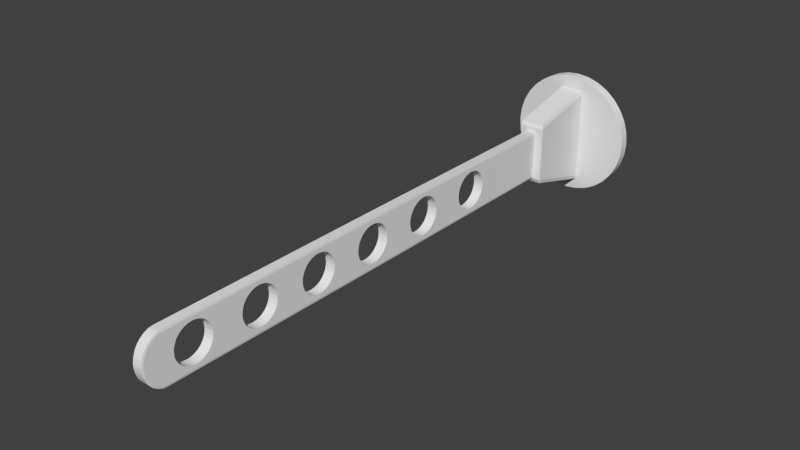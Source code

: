 # Source: Valet_Rod.blend  (saved by Blender 2.78.0; exported with 4.5.12 LTS)
import bpy
from mathutils import Matrix  # noqa: F401  (used for matrix-valued properties, if any)

bpy.ops.wm.read_factory_settings(use_empty=True)
scene = bpy.context.scene
scene.name = 'Scene'

# ---- collections
col_collection_1 = bpy.data.collections.new('Collection 1'); scene.collection.children.link(col_collection_1)

# ---- world
world_world = bpy.data.worlds.new('World'); scene.world = world_world
world_world.color = (0.05088, 0.05088, 0.05088)
world_world.use_sun_shadow = False
world_world.sun_shadow_jitter_overblur = 0.0
world_world.cycles.sampling_method = 'MANUAL'

# ---- meshes
me_cylinder_007 = bpy.data.meshes.new('Cylinder.007')
me_cylinder_007.from_pydata([(9.411e-08, -3.206e-07, -0.2978), (0.08631, -0.0005553, -0.3041), (-0.08631, -0.0005553, -0.3041), (-2.399e-07, -0.04877, -0.2978), (-0.08631, -0.04821, -0.3041), (0.08631, -0.04821, -0.3041), (-0.7263, -3.203e-07, -0.2921), (-0.657, -0.0005553, -0.2996), (-0.8263, -0.0005553, -0.2969), (-0.7263, -0.04877, -0.2921), (-0.8263, -0.04821, -0.2969), (-0.657, -0.04821, -0.2996), (-1.425, -3.196e-07, -0.2752), (-1.375, -0.0005553, -0.2836), (-1.535, -0.0005553, -0.2783), (-1.425, -0.04877, -0.2752), (-1.535, -0.04821, -0.2783), (-1.375, -0.04821, -0.2836), (-2.068, -3.184e-07, -0.2476), (-2.04, -0.0005553, -0.2567), (-2.184, -0.0005553, -0.249), (-2.068, -0.04877, -0.2476), (-2.184, -0.04821, -0.249), (-2.04, -0.04821, -0.2567), (-2.632, -3.168e-07, -0.2106), (-2.627, -0.0005553, -0.2199), (-2.749, -0.0005553, -0.2102), (-2.632, -0.04877, -0.2106), (-2.749, -0.04821, -0.2102), (-2.627, -0.04821, -0.2199), (-3.095, -3.148e-07, -0.1655), (-3.113, -0.0005553, -0.1747), (-3.209, -0.0005553, -0.1632), (-3.095, -0.04877, -0.1655), (-3.209, -0.04821, -0.1632), (-3.113, -0.04821, -0.1747), (-3.439, -3.125e-07, -0.114), (-3.479, -0.0005553, -0.1228), (-3.545, -0.0005553, -0.11), (-3.439, -0.04877, -0.114), (-3.545, -0.04821, -0.11), (-3.479, -0.04821, -0.1228), (-3.651, -3.101e-07, -0.0581), (-3.712, -0.0005553, -0.0661), (-3.745, -0.0005553, -0.05256), (-3.651, -0.04877, -0.0581), (-3.745, -0.04821, -0.05256), (-3.712, -0.04821, -0.0661), (-3.723, -3.076e-07, 8.84e-08), (-3.802, -0.0005553, -0.006904), (-3.802, -0.0005553, 0.006905), (-3.723, -0.04877, 9.059e-08), (-3.802, -0.04821, 0.006905), (-3.802, -0.04821, -0.006904), (-3.651, -3.05e-07, 0.0581), (-3.745, -0.0005553, 0.05256), (-3.712, -0.0005553, 0.0661), (-3.651, -0.04877, 0.0581), (-3.712, -0.04821, 0.0661), (-3.745, -0.04821, 0.05256), (-3.439, -3.026e-07, 0.114), (-3.545, -0.0005553, 0.11), (-3.479, -0.0005553, 0.1228), (-3.439, -0.04877, 0.114), (-3.479, -0.04821, 0.1228), (-3.545, -0.04821, 0.11), (-3.095, -3.003e-07, 0.1655), (-3.209, -0.0005553, 0.1632), (-3.113, -0.0005553, 0.1747), (-3.095, -0.04877, 0.1655), (-3.113, -0.04821, 0.1747), (-3.209, -0.04821, 0.1632), (-2.632, -2.984e-07, 0.2106), (-2.749, -0.0005553, 0.2102), (-2.627, -0.0005553, 0.2199), (-2.632, -0.04877, 0.2106), (-2.627, -0.04821, 0.2199), (-2.749, -0.04821, 0.2102), (-2.068, -2.967e-07, 0.2476), (-2.184, -0.0005553, 0.249), (-2.04, -0.0005553, 0.2567), (-2.068, -0.04877, 0.2476), (-2.04, -0.04821, 0.2567), (-2.184, -0.04821, 0.249), (-1.425, -2.955e-07, 0.2752), (-1.535, -0.0005553, 0.2783), (-1.375, -0.0005553, 0.2836), (-1.425, -0.04877, 0.2752), (-1.375, -0.04821, 0.2836), (-1.535, -0.04821, 0.2783), (-0.7263, -2.948e-07, 0.2921), (-0.8263, -0.0005553, 0.2969), (-0.657, -0.0005553, 0.2996), (-0.7263, -0.04877, 0.2921), (-0.657, -0.04821, 0.2996), (-0.8263, -0.04821, 0.2969), (1.553e-06, -2.945e-07, 0.2978), (-0.0863, -0.0005553, 0.3041), (0.08631, -0.0005553, 0.3041), (1.22e-06, -0.04877, 0.2978), (0.08631, -0.04821, 0.3041), (-0.0863, -0.04821, 0.3041), (0.7263, -2.948e-07, 0.2921), (0.657, -0.0005553, 0.2996), (0.8263, -0.0005553, 0.2969), (0.7263, -0.04877, 0.2921), (0.8263, -0.04821, 0.2969), (0.657, -0.04821, 0.2996), (1.425, -2.955e-07, 0.2752), (1.375, -0.0005553, 0.2836), (1.535, -0.0005553, 0.2783), (1.425, -0.04877, 0.2752), (1.535, -0.04821, 0.2783), (1.375, -0.04821, 0.2836), (2.068, -2.967e-07, 0.2476), (2.04, -0.0005553, 0.2567), (2.184, -0.0005553, 0.249), (2.068, -0.04877, 0.2476), (2.184, -0.04821, 0.249), (2.04, -0.04821, 0.2567), (2.632, -2.984e-07, 0.2106), (2.627, -0.0005553, 0.2199), (2.749, -0.0005553, 0.2102), (2.632, -0.04877, 0.2106), (2.749, -0.04821, 0.2102), (2.627, -0.04821, 0.2199), (3.095, -3.003e-07, 0.1655), (3.113, -0.0005553, 0.1747), (3.209, -0.0005553, 0.1632), (3.095, -0.04877, 0.1655), (3.209, -0.04821, 0.1632), (3.113, -0.04821, 0.1747), (3.439, -3.026e-07, 0.114), (3.479, -0.0005553, 0.1228), (3.545, -0.0005553, 0.11), (3.439, -0.04877, 0.114), (3.545, -0.04821, 0.11), (3.479, -0.04821, 0.1228), (3.651, -3.05e-07, 0.0581), (3.712, -0.0005553, 0.0661), (3.745, -0.0005553, 0.05256), (3.651, -0.04877, 0.0581), (3.745, -0.04821, 0.05256), (3.712, -0.04821, 0.0661), (3.723, -3.076e-07, -1.985e-07), (3.802, -0.0005553, 0.006904), (3.802, -0.0005553, -0.006905), (3.723, -0.04877, -1.964e-07), (3.802, -0.04821, -0.006905), (3.802, -0.04821, 0.006904), (3.651, -3.101e-07, -0.0581), (3.745, -0.0005553, -0.05256), (3.712, -0.0005553, -0.0661), (3.651, -0.04877, -0.0581), (3.712, -0.04821, -0.0661), (3.745, -0.04821, -0.05256), (3.439, -3.125e-07, -0.114), (3.545, -0.0005553, -0.11), (3.479, -0.0005553, -0.1228), (3.439, -0.04877, -0.114), (3.479, -0.04821, -0.1228), (3.545, -0.04821, -0.11), (3.095, -3.148e-07, -0.1655), (3.209, -0.0005553, -0.1632), (3.113, -0.0005553, -0.1747), (3.095, -0.04877, -0.1655), (3.113, -0.04821, -0.1747), (3.209, -0.04821, -0.1632), (2.632, -3.168e-07, -0.2106), (2.749, -0.0005553, -0.2102), (2.627, -0.0005553, -0.2199), (2.632, -0.04877, -0.2106), (2.627, -0.04821, -0.2199), (2.749, -0.04821, -0.2102), (2.068, -3.184e-07, -0.2476), (2.184, -0.0005553, -0.249), (2.04, -0.0005553, -0.2567), (2.068, -0.04877, -0.2476), (2.04, -0.04821, -0.2567), (2.184, -0.04821, -0.249), (1.425, -3.196e-07, -0.2752), (1.535, -0.0005553, -0.2783), (1.375, -0.0005553, -0.2836), (1.425, -0.04877, -0.2752), (1.375, -0.04821, -0.2836), (1.535, -0.04821, -0.2783), (0.7263, -3.203e-07, -0.2921), (0.8263, -0.0005553, -0.2969), (0.657, -0.0005553, -0.2996), (0.7263, -0.04877, -0.2921), (0.657, -0.04821, -0.2996), (0.8263, -0.04821, -0.2969), (0.08631, -0.0005553, -0.3041), (-0.08631, -0.0005553, -0.3041), (-0.08631, -0.04821, -0.3041), (0.08631, -0.04821, -0.3041), (-0.657, -0.0005553, -0.2996), (-0.8263, -0.0005553, -0.2969), (-0.8263, -0.04821, -0.2969), (-0.657, -0.04821, -0.2996), (-1.375, -0.0005553, -0.2836), (-1.535, -0.0005553, -0.2783), (-1.535, -0.04821, -0.2783), (-1.375, -0.04821, -0.2836), (-2.04, -0.0005553, -0.2567), (-2.184, -0.0005553, -0.249), (-2.184, -0.04821, -0.249), (-2.04, -0.04821, -0.2567), (-2.627, -0.0005553, -0.2199), (-2.749, -0.0005553, -0.2102), (-2.749, -0.04821, -0.2102), (-2.627, -0.04821, -0.2199), (-3.113, -0.0005553, -0.1747), (-3.209, -0.0005553, -0.1632), (-3.209, -0.04821, -0.1632), (-3.113, -0.04821, -0.1747), (-3.479, -0.0005553, -0.1228), (-3.545, -0.0005553, -0.11), (-3.545, -0.04821, -0.11), (-3.479, -0.04821, -0.1228), (-3.712, -0.0005553, -0.0661), (-3.745, -0.0005553, -0.05256), (-3.745, -0.04821, -0.05256), (-3.712, -0.04821, -0.0661), (-3.802, -0.0005553, -0.006904), (-3.802, -0.0005553, 0.006905), (-3.802, -0.04821, 0.006905), (-3.802, -0.04821, -0.006904), (-3.745, -0.0005553, 0.05256), (-3.712, -0.0005553, 0.0661), (-3.712, -0.04821, 0.0661), (-3.745, -0.04821, 0.05256), (-3.545, -0.0005553, 0.11), (-3.479, -0.0005553, 0.1228), (-3.479, -0.04821, 0.1228), (-3.545, -0.04821, 0.11), (-3.209, -0.0005553, 0.1632), (-3.113, -0.0005553, 0.1747), (-3.113, -0.04821, 0.1747), (-3.209, -0.04821, 0.1632), (-2.749, -0.0005553, 0.2102), (-2.627, -0.0005553, 0.2199), (-2.627, -0.04821, 0.2199), (-2.749, -0.04821, 0.2102), (-2.184, -0.0005553, 0.249), (-2.04, -0.0005553, 0.2567), (-2.04, -0.04821, 0.2567), (-2.184, -0.04821, 0.249), (-1.535, -0.0005553, 0.2783), (-1.375, -0.0005553, 0.2836), (-1.375, -0.04821, 0.2836), (-1.535, -0.04821, 0.2783), (-0.8263, -0.0005553, 0.2969), (-0.657, -0.0005553, 0.2996), (-0.657, -0.04821, 0.2996), (-0.8263, -0.04821, 0.2969), (-0.0863, -0.0005553, 0.3041), (0.08631, -0.0005553, 0.3041), (0.08631, -0.04821, 0.3041), (-0.0863, -0.04821, 0.3041), (0.657, -0.0005553, 0.2996), (0.8263, -0.0005553, 0.2969), (0.8263, -0.04821, 0.2969), (0.657, -0.04821, 0.2996), (1.375, -0.0005553, 0.2836), (1.535, -0.0005553, 0.2783), (1.535, -0.04821, 0.2783), (1.375, -0.04821, 0.2836), (2.04, -0.0005553, 0.2567), (2.184, -0.0005553, 0.249), (2.184, -0.04821, 0.249), (2.04, -0.04821, 0.2567), (2.627, -0.0005553, 0.2199), (2.749, -0.0005553, 0.2102), (2.749, -0.04821, 0.2102), (2.627, -0.04821, 0.2199), (3.113, -0.0005553, 0.1747), (3.209, -0.0005553, 0.1632), (3.209, -0.04821, 0.1632), (3.113, -0.04821, 0.1747), (3.479, -0.0005553, 0.1228), (3.545, -0.0005553, 0.11), (3.545, -0.04821, 0.11), (3.479, -0.04821, 0.1228), (3.712, -0.0005553, 0.0661), (3.745, -0.0005553, 0.05256), (3.745, -0.04821, 0.05256), (3.712, -0.04821, 0.0661), (3.802, -0.0005553, 0.006904), (3.802, -0.0005553, -0.006905), (3.802, -0.04821, -0.006905), (3.802, -0.04821, 0.006904), (3.745, -0.0005553, -0.05256), (3.712, -0.0005553, -0.0661), (3.712, -0.04821, -0.0661), (3.745, -0.04821, -0.05256), (3.545, -0.0005553, -0.11), (3.479, -0.0005553, -0.1228), (3.479, -0.04821, -0.1228), (3.545, -0.04821, -0.11), (3.209, -0.0005553, -0.1632), (3.113, -0.0005553, -0.1747), (3.113, -0.04821, -0.1747), (3.209, -0.04821, -0.1632), (2.749, -0.0005553, -0.2102), (2.627, -0.0005553, -0.2199), (2.627, -0.04821, -0.2199), (2.749, -0.04821, -0.2102), (2.184, -0.0005553, -0.249), (2.04, -0.0005553, -0.2567), (2.04, -0.04821, -0.2567), (2.184, -0.04821, -0.249), (1.535, -0.0005553, -0.2783), (1.375, -0.0005553, -0.2836), (1.375, -0.04821, -0.2836), (1.535, -0.04821, -0.2783), (0.8263, -0.0005553, -0.2969), (0.657, -0.0005553, -0.2996), (0.657, -0.04821, -0.2996), (0.8263, -0.04821, -0.2969), (-0.7263, -3.203e-07, -0.2921), (9.411e-08, -3.206e-07, -0.2978), (-2.399e-07, -0.04877, -0.2978), (-0.7263, -0.04877, -0.2921), (-1.425, -3.196e-07, -0.2752), (-1.425, -0.04877, -0.2752), (-2.068, -3.184e-07, -0.2476), (-2.068, -0.04877, -0.2476), (-2.632, -3.168e-07, -0.2106), (-2.632, -0.04877, -0.2106), (-3.095, -3.148e-07, -0.1655), (-3.095, -0.04877, -0.1655), (-3.439, -3.125e-07, -0.114), (-3.439, -0.04877, -0.114), (-3.651, -3.101e-07, -0.0581), (-3.651, -0.04877, -0.0581), (-3.723, -3.076e-07, 8.84e-08), (-3.723, -0.04877, 9.059e-08), (-3.651, -3.05e-07, 0.0581), (-3.651, -0.04877, 0.0581), (-3.439, -3.026e-07, 0.114), (-3.439, -0.04877, 0.114), (-3.095, -3.003e-07, 0.1655), (-3.095, -0.04877, 0.1655), (-2.632, -2.984e-07, 0.2106), (-2.632, -0.04877, 0.2106), (-2.068, -2.967e-07, 0.2476), (-2.068, -0.04877, 0.2476), (-1.425, -2.955e-07, 0.2752), (-1.425, -0.04877, 0.2752), (-0.7263, -2.948e-07, 0.2921), (-0.7263, -0.04877, 0.2921), (1.553e-06, -2.945e-07, 0.2978), (1.22e-06, -0.04877, 0.2978), (0.7263, -2.948e-07, 0.2921), (0.7263, -0.04877, 0.2921), (1.425, -2.955e-07, 0.2752), (1.425, -0.04877, 0.2752), (2.068, -2.967e-07, 0.2476), (2.068, -0.04877, 0.2476), (2.632, -2.984e-07, 0.2106), (2.632, -0.04877, 0.2106), (3.095, -3.003e-07, 0.1655), (3.095, -0.04877, 0.1655), (3.439, -3.026e-07, 0.114), (3.439, -0.04877, 0.114), (3.651, -3.05e-07, 0.0581), (3.651, -0.04877, 0.0581), (3.723, -3.076e-07, -1.985e-07), (3.723, -0.04877, -1.964e-07), (3.651, -3.101e-07, -0.0581), (3.651, -0.04877, -0.0581), (3.439, -3.125e-07, -0.114), (3.439, -0.04877, -0.114), (3.095, -3.148e-07, -0.1655), (3.095, -0.04877, -0.1655), (2.632, -3.168e-07, -0.2106), (2.632, -0.04877, -0.2106), (2.068, -3.184e-07, -0.2476), (2.068, -0.04877, -0.2476), (1.425, -3.196e-07, -0.2752), (1.425, -0.04877, -0.2752), (0.7263, -3.203e-07, -0.2921), (0.7263, -0.04877, -0.2921), (-0.762, -0.05676, 0.2241), (-0.7069, -0.0567, 0.2419), (-0.7069, -0.04795, 0.2262), (0.7069, -0.0567, 0.2419), (0.762, -0.05676, 0.2241), (0.7069, -0.04795, 0.2262), (-0.762, -0.05676, -0.2236), (-0.7069, -0.04795, -0.2262), (-0.7069, -0.05667, -0.2414), (0.762, -0.05676, -0.2236), (0.7069, -0.05667, -0.2414), (0.7069, -0.04795, -0.2262), (-0.762, -0.4037, 0.1455), (-0.7069, -0.4125, 0.1436), (-0.7069, -0.4037, 0.1632), (0.762, -0.4037, 0.1455), (0.7069, -0.4037, 0.1632), (0.7069, -0.4125, 0.1436), (-0.762, -0.4037, -0.1275), (-0.7069, -0.4037, -0.1453), (-0.7069, -0.4125, -0.1253), (0.762, -0.4037, -0.1275), (0.7069, -0.4125, -0.1253), (0.7069, -0.4037, -0.1453), (-0.7069, -0.04795, 0.2262), (-0.7069, -0.04795, 0.2262), (-0.7069, -0.04795, 0.2262), (-0.762, -0.05676, 0.2241), (-0.762, -0.05676, 0.2241), (-0.762, -0.05676, 0.2241), (-0.7069, -0.0567, 0.2419), (-0.7069, -0.0567, 0.2419), (-0.7069, -0.0567, 0.2419), (0.7069, -0.04795, 0.2262), (0.7069, -0.04795, 0.2262), (0.7069, -0.04795, 0.2262), (0.7069, -0.0567, 0.2419), (0.7069, -0.0567, 0.2419), (0.7069, -0.0567, 0.2419), (0.762, -0.05676, 0.2241), (0.762, -0.05676, 0.2241), (0.762, -0.05676, 0.2241), (-0.7069, -0.05667, -0.2414), (-0.7069, -0.05667, -0.2414), (-0.7069, -0.05667, -0.2414), (-0.762, -0.05676, -0.2236), (-0.762, -0.05676, -0.2236), (-0.762, -0.05676, -0.2236), (-0.7069, -0.04795, -0.2262), (-0.7069, -0.04795, -0.2262), (-0.7069, -0.04795, -0.2262), (0.7069, -0.04795, -0.2262), (0.7069, -0.04795, -0.2262), (0.7069, -0.04795, -0.2262), (0.762, -0.05676, -0.2236), (0.762, -0.05676, -0.2236), (0.762, -0.05676, -0.2236), (0.7069, -0.05667, -0.2414), (0.7069, -0.05667, -0.2414), (0.7069, -0.05667, -0.2414), (-0.7069, -0.4037, 0.1632), (-0.7069, -0.4037, 0.1632), (-0.7069, -0.4037, 0.1632), (-0.762, -0.4037, 0.1455), (-0.762, -0.4037, 0.1455), (-0.762, -0.4037, 0.1455), (-0.7069, -0.4125, 0.1436), (-0.7069, -0.4125, 0.1436), (-0.7069, -0.4125, 0.1436), (0.7069, -0.4125, 0.1436), (0.7069, -0.4125, 0.1436), (0.7069, -0.4125, 0.1436), (0.762, -0.4037, 0.1455), (0.762, -0.4037, 0.1455), (0.762, -0.4037, 0.1455), (0.7069, -0.4037, 0.1632), (0.7069, -0.4037, 0.1632), (0.7069, -0.4037, 0.1632), (-0.7069, -0.4125, -0.1253), (-0.7069, -0.4125, -0.1253), (-0.7069, -0.4125, -0.1253), (-0.762, -0.4037, -0.1275), (-0.762, -0.4037, -0.1275), (-0.762, -0.4037, -0.1275), (-0.7069, -0.4037, -0.1453), (-0.7069, -0.4037, -0.1453), (-0.7069, -0.4037, -0.1453), (0.7069, -0.4037, -0.1453), (0.7069, -0.4037, -0.1453), (0.7069, -0.4037, -0.1453), (0.762, -0.4037, -0.1275), (0.762, -0.4037, -0.1275), (0.762, -0.4037, -0.1275), (0.7069, -0.4125, -0.1253), (0.7069, -0.4125, -0.1253), (0.7069, -0.4125, -0.1253), (-0.3048, -1.485, -0.1125), (-0.2812, -1.477, -0.1219), (-0.2812, -1.494, -0.1219), (0.3048, -1.485, -0.1125), (0.2812, -1.494, -0.1219), (0.2812, -1.477, -0.1219), (-0.3048, -2.735, -0.1101), (-0.2812, -2.728, -0.1196), (-0.2812, -2.745, -0.1168), (0.3048, -2.735, -0.1101), (0.2812, -2.745, -0.1168), (0.2812, -2.728, -0.1196), (-0.3048, -2.754, -0.1039), (-0.2812, -2.749, -0.1154), (-0.2812, -2.765, -0.1082), (0.3048, -2.754, -0.1039), (0.2812, -2.765, -0.1082), (0.2812, -2.749, -0.1154), (-0.3048, -2.772, -0.09349), (-0.2812, -2.769, -0.1058), (-0.2812, -2.783, -0.09538), (0.3048, -2.772, -0.09349), (0.2812, -2.783, -0.09538), (0.2812, -2.769, -0.1058), (-0.3048, -2.788, -0.0795), (-0.2812, -2.787, -0.0922), (-0.2812, -2.799, -0.07891), (0.3048, -2.788, -0.0795), (0.2812, -2.799, -0.07891), (0.2812, -2.787, -0.0922), (-0.3048, -2.8, -0.06247), (-0.2812, -2.802, -0.07503), (-0.2812, -2.812, -0.05941), (0.3048, -2.8, -0.06247), (0.2812, -2.812, -0.05941), (0.2812, -2.802, -0.07503), (-0.3048, -2.81, -0.04303), (-0.2812, -2.814, -0.05498), (-0.2812, -2.82, -0.03762), (0.3048, -2.81, -0.04303), (0.2812, -2.82, -0.03762), (0.2812, -2.814, -0.05498), (-0.3048, -2.816, -0.02193), (-0.2812, -2.822, -0.03282), (-0.2812, -2.825, -0.01439), (0.3048, -2.816, -0.02193), (0.2812, -2.825, -0.01439), (0.2812, -2.822, -0.03282), (-0.3048, -2.818, 2.1e-07), (-0.2812, -2.826, -0.009393), (-0.2812, -2.826, 0.009393), (0.3048, -2.818, 2.078e-07), (0.2812, -2.826, 0.009393), (0.2812, -2.826, -0.009393), (-0.3048, -2.816, 0.02194), (-0.2812, -2.825, 0.01439), (-0.2812, -2.822, 0.03282), (0.3048, -2.816, 0.02194), (0.2812, -2.822, 0.03282), (0.2812, -2.825, 0.01439), (-0.3048, -2.81, 0.04303), (-0.2812, -2.82, 0.03762), (-0.2812, -2.814, 0.05498), (0.3048, -2.81, 0.04303), (0.2812, -2.814, 0.05498), (0.2812, -2.82, 0.03762), (-0.3048, -2.8, 0.06247), (-0.2812, -2.812, 0.05941), (-0.2812, -2.802, 0.07503), (0.3048, -2.8, 0.06247), (0.2812, -2.802, 0.07503), (0.2812, -2.812, 0.05941), (-0.3048, -2.788, 0.0795), (-0.2812, -2.799, 0.07891), (-0.2812, -2.787, 0.0922), (0.3048, -2.788, 0.0795), (0.2812, -2.787, 0.0922), (0.2812, -2.799, 0.07891), (-0.3048, -2.772, 0.09349), (-0.2812, -2.783, 0.09539), (-0.2812, -2.769, 0.1058), (0.3048, -2.772, 0.09349), (0.2812, -2.769, 0.1058), (0.2812, -2.783, 0.09539), (-0.3048, -2.754, 0.1039), (-0.2812, -2.765, 0.1082), (-0.2812, -2.749, 0.1154), (0.3048, -2.754, 0.1039), (0.2812, -2.749, 0.1154), (0.2812, -2.765, 0.1082), (-0.3048, -2.735, 0.1101), (-0.2812, -2.745, 0.1168), (-0.2812, -2.728, 0.1196), (0.3048, -2.735, 0.1101), (0.2812, -2.728, 0.1196), (0.2812, -2.745, 0.1168), (-0.3048, -1.485, 0.1125), (-0.2812, -1.494, 0.1219), (-0.2812, -1.477, 0.1219), (0.3048, -1.485, 0.1125), (0.2812, -1.477, 0.1219), (0.2812, -1.494, 0.1219), (-0.3048, -0.2354, 0.1101), (-0.2812, -0.2428, 0.1196), (-0.2812, -0.2259, 0.1168), (0.3048, -0.2354, 0.1101), (0.2812, -0.2259, 0.1168), (0.2812, -0.2428, 0.1196), (-0.3048, -0.2165, 0.1039), (-0.2812, -0.2215, 0.1154), (-0.2812, -0.2056, 0.1082), (0.3048, -0.2165, 0.1039), (0.2812, -0.2056, 0.1082), (0.2812, -0.2215, 0.1154), (-0.3048, -0.1987, 0.09349), (-0.2812, -0.2015, 0.1058), (-0.2812, -0.1872, 0.09539), (0.3048, -0.1987, 0.09349), (0.2812, -0.1872, 0.09539), (0.2812, -0.2015, 0.1058), (-0.3048, -0.1831, 0.0795), (-0.2812, -0.1836, 0.0922), (-0.2812, -0.1714, 0.07891), (0.3048, -0.1831, 0.0795), (0.2812, -0.1714, 0.07891), (0.2812, -0.1836, 0.0922), (-0.3048, -0.1703, 0.06247), (-0.2812, -0.1685, 0.07503), (-0.2812, -0.159, 0.05941), (0.3048, -0.1703, 0.06247), (0.2812, -0.159, 0.05941), (0.2812, -0.1685, 0.07503), (-0.3048, -0.1607, 0.04303), (-0.2812, -0.1568, 0.05498), (-0.2812, -0.1502, 0.03762), (0.3048, -0.1607, 0.04303), (0.2812, -0.1502, 0.03762), (0.2812, -0.1568, 0.05498), (-0.3048, -0.1549, 0.02194), (-0.2812, -0.1489, 0.03282), (-0.2812, -0.1455, 0.01439), (0.3048, -0.1549, 0.02194), (0.2812, -0.1455, 0.01439), (0.2812, -0.1489, 0.03282), (-0.3048, -0.1529, -1.488e-08), (-0.2812, -0.145, 0.009393), (-0.2812, -0.145, -0.009393), (0.3048, -0.1529, -1.692e-08), (0.2812, -0.145, -0.009393), (0.2812, -0.145, 0.009393), (-0.3048, -0.1549, -0.02194), (-0.2812, -0.1455, -0.01439), (-0.2812, -0.1489, -0.03282), (0.3048, -0.1549, -0.02194), (0.2812, -0.1489, -0.03282), (0.2812, -0.1455, -0.01439), (-0.3048, -0.1607, -0.04303), (-0.2812, -0.1502, -0.03762), (-0.2812, -0.1568, -0.05498), (0.3048, -0.1607, -0.04303), (0.2812, -0.1568, -0.05498), (0.2812, -0.1502, -0.03762), (-0.3048, -0.1703, -0.06247), (-0.2812, -0.159, -0.05941), (-0.2812, -0.1685, -0.07503), (0.3048, -0.1703, -0.06247), (0.2812, -0.1685, -0.07503), (0.2812, -0.159, -0.05941), (-0.3048, -0.1831, -0.0795), (-0.2812, -0.1714, -0.07891), (-0.2812, -0.1836, -0.0922), (0.3048, -0.1831, -0.0795), (0.2812, -0.1836, -0.0922), (0.2812, -0.1714, -0.07891), (-0.3048, -0.1987, -0.09349), (-0.2812, -0.1872, -0.09539), (-0.2812, -0.2015, -0.1058), (0.3048, -0.1987, -0.09349), (0.2812, -0.2015, -0.1058), (0.2812, -0.1872, -0.09539), (-0.3048, -0.2165, -0.1039), (-0.2812, -0.2056, -0.1082), (-0.2812, -0.2215, -0.1154), (0.3048, -0.2165, -0.1039), (0.2812, -0.2215, -0.1154), (0.2812, -0.2056, -0.1082), (-0.3048, -0.2354, -0.1101), (-0.2812, -0.2259, -0.1168), (-0.2812, -0.2428, -0.1196), (0.3048, -0.2354, -0.1101), (0.2812, -0.2428, -0.1196), (0.2812, -0.2259, -0.1168), (0.3048, -1.188, 5.686e-08), (-0.3048, -1.188, 5.899e-08), (-0.3048, -1.582, -0.08517), (0.3048, -1.582, -0.08517), (0.3048, -1.19, 0.01798), (-0.3048, -1.19, 0.01798), (0.3048, -1.373, 1.47e-07), (-0.3048, -1.373, 1.491e-07), (-0.3048, -1.204, -0.05121), (0.3048, -1.204, -0.05121), (-0.3048, -1.215, -0.06518), (0.3048, -1.215, -0.06518), (0.3048, -1.599, 0.09041), (-0.3048, -1.599, 0.09041), (0.3048, -1.262, 0.09041), (-0.3048, -1.262, 0.09041), (0.3048, -1.582, 0.08517), (-0.3048, -1.582, 0.08517), (0.3048, -1.19, -0.01798), (-0.3048, -1.19, -0.01798), (0.3048, -1.371, 0.01798), (-0.3048, -1.371, 0.01798), (0.3048, -1.229, 0.07665), (-0.3048, -1.229, 0.07665), (-0.3048, -1.599, -0.09041), (0.3048, -1.599, -0.09041), (0.3048, -1.195, 0.03528), (-0.3048, -1.195, 0.03528), (0.3048, -1.215, 0.06518), (-0.3048, -1.215, 0.06518), (0.3048, -1.204, 0.05121), (-0.3048, -1.204, 0.05121), (-0.3048, -1.229, -0.07665), (0.3048, -1.229, -0.07665), (-0.3048, -0.8684, -0.06518), (0.3048, -0.8684, -0.06518), (0.3048, -1.245, 0.08517), (-0.3048, -1.245, 0.08517), (0.3048, -0.8569, -0.05121), (-0.3048, -0.8569, -0.05121), (0.3048, -0.9848, 0.07665), (-0.3048, -0.9848, 0.07665), (0.3048, -0.9335, 0.09218), (-0.3048, -0.9335, 0.09218), (0.3048, -0.9688, 0.08517), (-0.3048, -0.9688, 0.08517), (0.3048, -0.9515, 0.09041), (-0.3048, -0.9515, 0.09041), (0.3048, -1.024, -0.01798), (-0.3048, -1.024, -0.01798), (-0.3048, -1.566, -0.07665), (0.3048, -1.566, -0.07665), (0.3048, -1.298, 0.09041), (-0.3048, -1.298, 0.09041), (0.3048, -0.8431, -0.01798), (-0.3048, -0.8431, -0.01798), (0.3048, -0.8484, -0.03528), (-0.3048, -0.8484, -0.03528), (0.3048, -1.566, 0.07665), (-0.3048, -1.566, 0.07665), (-0.3048, -0.9515, -0.09041), (0.3048, -0.9515, -0.09041), (-0.3048, -0.9688, -0.08517), (0.3048, -0.9688, -0.08517), (0.3048, -1.026, 1.318e-07), (-0.3048, -1.026, 1.339e-07), (-0.3048, -0.9848, -0.07665), (0.3048, -0.9848, -0.07665), (-0.3048, -0.9335, -0.09218), (0.3048, -0.9335, -0.09218), (0.3048, -0.9156, 0.09041), (-0.3048, -0.9156, 0.09041), (0.3048, -0.8684, 0.06518), (-0.3048, -0.8684, 0.06518), (0.3048, -0.8983, 0.08517), (-0.3048, -0.8983, 0.08517), (0.3048, -0.8823, 0.07665), (-0.3048, -0.8823, 0.07665), (0.3048, -1.01, 0.05121), (-0.3048, -1.01, 0.05121), (0.3048, -1.024, 0.01798), (-0.3048, -1.024, 0.01798), (0.3048, -0.9987, 0.06518), (-0.3048, -0.9987, 0.06518), (0.3048, -1.019, 0.03528), (-0.3048, -1.019, 0.03528), (-0.3048, -1.195, -0.03528), (0.3048, -1.195, -0.03528), (0.3048, -1.28, 0.09218), (-0.3048, -1.28, 0.09218), (-0.3048, -1.01, -0.05121), (0.3048, -1.01, -0.05121), (0.3048, -1.019, -0.03528), (-0.3048, -1.019, -0.03528), (-0.3048, -0.9987, -0.06518), (0.3048, -0.9987, -0.06518), (0.3048, -0.8431, 0.01798), (-0.3048, -0.8431, 0.01798), (0.3048, -0.8569, 0.05121), (-0.3048, -0.8569, 0.05121), (0.3048, -0.8414, 4.169e-08), (-0.3048, -0.8414, 4.383e-08), (0.3048, -0.8484, 0.03528), (-0.3048, -0.8484, 0.03528), (-0.3048, -1.527, -0.01798), (0.3048, -1.527, -0.01798), (-0.3048, -1.346, -0.06518), (0.3048, -1.346, -0.06518), (-0.3048, -1.332, -0.07665), (0.3048, -1.332, -0.07665), (-0.3048, -1.532, -0.03528), (0.3048, -1.532, -0.03528), (-0.3048, -1.316, -0.08517), (0.3048, -1.316, -0.08517), (0.3048, -1.316, 0.08517), (-0.3048, -1.316, 0.08517), (0.3048, -1.332, 0.07665), (-0.3048, -1.332, 0.07665), (0.3048, -1.366, 0.03528), (-0.3048, -1.366, 0.03528), (-0.3048, -1.28, -0.09218), (0.3048, -1.28, -0.09218), (0.3048, -1.532, 0.03528), (-0.3048, -1.532, 0.03528), (0.3048, -1.541, 0.05121), (-0.3048, -1.541, 0.05121), (-0.3048, -1.298, -0.09041), (0.3048, -1.298, -0.09041), (-0.3048, -1.357, -0.05121), (0.3048, -1.357, -0.05121), (-0.3048, -1.371, -0.01798), (0.3048, -1.371, -0.01798), (-0.3048, -1.366, -0.03528), (0.3048, -1.366, -0.03528), (0.3048, -1.527, 0.01798), (-0.3048, -1.527, 0.01798), (0.3048, -1.552, 0.06518), (-0.3048, -1.552, 0.06518), (-0.3048, -1.525, 7.372e-08), (0.3048, -1.525, 7.159e-08), (0.3048, -1.357, 0.05121), (-0.3048, -1.357, 0.05121), (0.3048, -1.346, 0.06518), (-0.3048, -1.346, 0.06518), (-0.3048, -1.552, -0.06518), (0.3048, -1.552, -0.06518), (-0.3048, -1.541, -0.05121), (0.3048, -1.541, -0.05121), (-0.3048, -0.8983, -0.08517), (0.3048, -0.8983, -0.08517), (-0.3048, -1.245, -0.08517), (0.3048, -1.245, -0.08517), (-0.3048, -0.8823, -0.07665), (0.3048, -0.8823, -0.07665), (-0.3048, -1.262, -0.09041), (0.3048, -1.262, -0.09041), (-0.3048, -0.9156, -0.09041), (0.3048, -0.9156, -0.09041), (0.3048, -1.653, 0.08517), (-0.3048, -1.653, 0.08517), (-0.3048, -1.617, -0.09218), (0.3048, -1.617, -0.09218), (0.3048, -1.617, 0.09218), (-0.3048, -1.617, 0.09218), (-0.3048, -1.683, -0.06518), (0.3048, -1.683, -0.06518), (0.3048, -1.683, 0.06518), (-0.3048, -1.683, 0.06518), (0.3048, -1.694, 0.05121), (-0.3048, -1.694, 0.05121), (0.3048, -1.669, 0.07665), (-0.3048, -1.669, 0.07665), (-0.3048, -1.635, -0.09041), (0.3048, -1.635, -0.09041), (0.3048, -1.635, 0.09041), (-0.3048, -1.635, 0.09041), (-0.3048, -1.703, -0.03528), (0.3048, -1.703, -0.03528), (-0.3048, -1.694, -0.05121), (0.3048, -1.694, -0.05121), (-0.3048, -1.653, -0.08517), (0.3048, -1.653, -0.08517), (-0.3048, -1.669, -0.07665), (0.3048, -1.669, -0.07665), (0.3048, -1.703, 0.03528), (-0.3048, -1.703, 0.03528), (0.3048, -1.868, 0.05121), (-0.3048, -1.868, 0.05121), (-0.3048, -1.859, -0.03528), (0.3048, -1.859, -0.03528), (0.3048, -1.859, 0.03528), (-0.3048, -1.859, 0.03528), (-0.3048, -1.708, -0.01798), (0.3048, -1.708, -0.01798), (-0.3048, -1.927, -0.09041), (0.3048, -1.927, -0.09041), (-0.3048, -1.893, -0.07665), (0.3048, -1.893, -0.07665), (0.3048, -1.879, 0.06518), (-0.3048, -1.879, 0.06518), (-0.3048, -1.909, -0.08517), (0.3048, -1.909, -0.08517), (0.3048, -1.909, 0.08517), (-0.3048, -1.909, 0.08517), (0.3048, -1.893, 0.07665), (-0.3048, -1.893, 0.07665), (-0.3048, -1.854, 0.01798), (0.3048, -1.854, 0.01798), (-0.3048, -1.708, 0.01798), (0.3048, -1.708, 0.01798), (-0.3048, -1.854, -0.01798), (0.3048, -1.854, -0.01798), (-0.3048, -1.868, -0.05121), (0.3048, -1.868, -0.05121), (-0.3048, -1.879, -0.06518), (0.3048, -1.879, -0.06518), (-0.3048, -1.71, 1.638e-07), (0.3048, -1.71, 1.617e-07), (0.3048, -1.927, 0.09041), (-0.3048, -1.927, 0.09041), (-0.3048, -1.852, 8.802e-08), (0.3048, -1.852, 8.589e-08), (0.3048, -2.01, 0.06518), (-0.3048, -2.01, 0.06518), (0.3048, -2.021, 0.05121), (-0.3048, -2.021, 0.05121), (-0.3048, -1.945, -0.09218), (0.3048, -1.945, -0.09218), (0.3048, -1.945, 0.09218), (-0.3048, -1.945, 0.09218), (-0.3048, -1.996, -0.07665), (0.3048, -1.996, -0.07665), (-0.3048, -2.03, -0.03528), (0.3048, -2.03, -0.03528), (-0.3048, -2.01, -0.06518), (0.3048, -2.01, -0.06518), (0.3048, -1.963, 0.09041), (-0.3048, -1.963, 0.09041), (-0.3048, -1.98, -0.08517), (0.3048, -1.98, -0.08517), (-0.3048, -1.963, -0.09041), (0.3048, -1.963, -0.09041), (0.3048, -1.98, 0.08517), (-0.3048, -1.98, 0.08517), (-0.3048, -2.03, 0.03528), (0.3048, -2.03, 0.03528), (-0.3048, -2.021, -0.05121), (0.3048, -2.021, -0.05121), (0.3048, -1.996, 0.07665), (-0.3048, -1.996, 0.07665), (-0.3048, -2.035, -0.01798), (0.3048, -2.035, -0.01798), (-0.3048, -2.035, 0.01798), (0.3048, -2.035, 0.01798), (-0.3048, -2.214, -0.07665), (0.3048, -2.214, -0.07665), (-0.3048, -2.175, 0.01798), (0.3048, -2.175, 0.01798), (-0.3048, -2.188, 0.05121), (0.3048, -2.188, 0.05121), (-0.3048, -2.18, 0.03528), (0.3048, -2.18, 0.03528), (-0.3048, -2.2, -0.06518), (0.3048, -2.2, -0.06518), (-0.3048, -2.265, -0.09218), (0.3048, -2.265, -0.09218), (0.3048, -2.2, 0.06518), (-0.3048, -2.2, 0.06518), (-0.3048, -2.247, -0.09041), (0.3048, -2.247, -0.09041), (-0.3048, -2.23, -0.08517), (0.3048, -2.23, -0.08517), (-0.3048, -2.188, -0.05121), (0.3048, -2.188, -0.05121), (0.3048, -2.214, 0.07665), (-0.3048, -2.214, 0.07665), (0.3048, -2.23, 0.08517), (-0.3048, -2.23, 0.08517), (-0.3048, -2.173, 1.02e-07), (0.3048, -2.173, 9.99e-08), (-0.3048, -2.037, 1.781e-07), (0.3048, -2.037, 1.76e-07), (-0.3048, -2.175, -0.01798), (0.3048, -2.175, -0.01798), (0.3048, -2.265, 0.09218), (-0.3048, -2.265, 0.09218), (0.3048, -2.247, 0.09041), (-0.3048, -2.247, 0.09041), (-0.3048, -2.18, -0.03528), (0.3048, -2.18, -0.03528), (-0.3048, -2.342, 0.05121), (0.3048, -2.342, 0.05121), (-0.3048, -2.283, -0.09041), (0.3048, -2.283, -0.09041), (-0.3048, -2.316, -0.07665), (0.3048, -2.316, -0.07665), (-0.3048, -2.33, -0.06518), (0.3048, -2.33, -0.06518), (-0.3048, -2.342, -0.05121), (0.3048, -2.342, -0.05121), (-0.3048, -2.355, -0.01798), (0.3048, -2.355, -0.01798), (-0.3048, -2.355, 0.01798), (0.3048, -2.355, 0.01798), (0.3048, -2.283, 0.09041), (-0.3048, -2.283, 0.09041), (0.3048, -2.316, 0.07665), (-0.3048, -2.316, 0.07665), (-0.3048, -2.33, 0.06518), (0.3048, -2.33, 0.06518), (-0.3048, -2.35, 0.03528), (0.3048, -2.35, 0.03528), (0.3048, -2.3, 0.08517), (-0.3048, -2.3, 0.08517), (-0.3048, -2.3, -0.08517), (0.3048, -2.3, -0.08517), (-0.3048, -2.35, -0.03528), (0.3048, -2.35, -0.03528), (-0.3048, -2.357, 1.921e-07), (0.3048, -2.357, 1.9e-07), (-0.3048, -2.527, -0.06518), (0.3048, -2.527, -0.06518), (-0.3048, -2.557, -0.08517), (0.3048, -2.557, -0.08517), (-0.3048, -2.516, -0.05121), (0.3048, -2.516, -0.05121), (-0.3048, -2.516, 0.05121), (0.3048, -2.516, 0.05121), (-0.3048, -2.527, 0.06518), (0.3048, -2.527, 0.06518), (-0.3048, -2.507, -0.03528), (0.3048, -2.507, -0.03528), (-0.3048, -2.574, -0.09041), (0.3048, -2.574, -0.09041), (-0.3048, -2.502, -0.01798), (0.3048, -2.502, -0.01798), (-0.3048, -2.541, -0.07665), (0.3048, -2.541, -0.07665), (-0.3048, -2.574, 0.09041), (0.3048, -2.574, 0.09041), (-0.3048, -2.592, 0.09218), (0.3048, -2.592, 0.09218), (-0.3048, -2.507, 0.03528), (0.3048, -2.507, 0.03528), (-0.3048, -2.61, 0.09041), (0.3048, -2.61, 0.09041), (-0.3048, -2.5, 1.163e-07), (0.3048, -2.5, 1.142e-07), (-0.3048, -2.502, 0.01798), (0.3048, -2.502, 0.01798), (-0.3048, -2.541, 0.07665), (0.3048, -2.541, 0.07665), (-0.3048, -2.557, 0.08517), (0.3048, -2.557, 0.08517), (-0.3048, -2.592, -0.09218), (0.3048, -2.592, -0.09218), (-0.3048, -2.61, -0.09041), (0.3048, -2.61, -0.09041), (-0.3048, -2.627, 0.08517), (0.3048, -2.627, 0.08517), (-0.3048, -2.643, 0.07665), (0.3048, -2.643, 0.07665), (-0.3048, -2.657, -0.06518), (0.3048, -2.657, -0.06518), (-0.3048, -2.683, 0.01798), (0.3048, -2.683, 0.01798), (-0.3048, -2.643, -0.07665), (0.3048, -2.643, -0.07665), (-0.3048, -2.677, 0.03528), (0.3048, -2.677, 0.03528), (-0.3048, -2.669, 0.05121), (0.3048, -2.669, 0.05121), (-0.3048, -2.683, -0.01798), (0.3048, -2.683, -0.01798), (-0.3048, -2.669, -0.05121), (0.3048, -2.669, -0.05121), (-0.3048, -2.684, 2.064e-07), (0.3048, -2.684, 2.043e-07), (-0.3048, -2.677, -0.03528), (0.3048, -2.677, -0.03528), (-0.3048, -2.657, 0.06518), (0.3048, -2.657, 0.06518), (-0.3048, -2.627, -0.08517), (0.3048, -2.627, -0.08517), (-0.2812, -1.477, -0.1219), (-0.2812, -1.494, -0.1219), (0.2812, -1.494, -0.1219), (0.2812, -1.477, -0.1219), (-0.2812, -2.728, -0.1196), (-0.2812, -2.745, -0.1168), (0.2812, -2.745, -0.1168), (0.2812, -2.728, -0.1196), (-0.2812, -2.749, -0.1154), (-0.2812, -2.765, -0.1082), (0.2812, -2.765, -0.1082), (0.2812, -2.749, -0.1154), (-0.2812, -2.769, -0.1058), (-0.2812, -2.783, -0.09538), (0.2812, -2.783, -0.09538), (0.2812, -2.769, -0.1058), (-0.2812, -2.787, -0.0922), (-0.2812, -2.799, -0.07891), (0.2812, -2.799, -0.07891), (0.2812, -2.787, -0.0922), (-0.2812, -2.802, -0.07503), (-0.2812, -2.812, -0.05941), (0.2812, -2.812, -0.05941), (0.2812, -2.802, -0.07503), (-0.2812, -2.814, -0.05498), (-0.2812, -2.82, -0.03762), (0.2812, -2.82, -0.03762), (0.2812, -2.814, -0.05498), (-0.2812, -2.822, -0.03282), (-0.2812, -2.825, -0.01439), (0.2812, -2.825, -0.01439), (0.2812, -2.822, -0.03282), (-0.2812, -2.826, -0.009393), (-0.2812, -2.826, 0.009393), (0.2812, -2.826, 0.009393), (0.2812, -2.826, -0.009393), (-0.2812, -2.825, 0.01439), (-0.2812, -2.822, 0.03282), (0.2812, -2.822, 0.03282), (0.2812, -2.825, 0.01439), (-0.2812, -2.82, 0.03762), (-0.2812, -2.814, 0.05498), (0.2812, -2.814, 0.05498), (0.2812, -2.82, 0.03762), (-0.2812, -2.812, 0.05941), (-0.2812, -2.802, 0.07503), (0.2812, -2.802, 0.07503), (0.2812, -2.812, 0.05941), (-0.2812, -2.799, 0.07891), (-0.2812, -2.787, 0.0922), (0.2812, -2.787, 0.0922), (0.2812, -2.799, 0.07891), (-0.2812, -2.783, 0.09539), (-0.2812, -2.769, 0.1058), (0.2812, -2.769, 0.1058), (0.2812, -2.783, 0.09539), (-0.2812, -2.765, 0.1082), (-0.2812, -2.749, 0.1154), (0.2812, -2.749, 0.1154), (0.2812, -2.765, 0.1082), (-0.2812, -2.745, 0.1168), (-0.2812, -2.728, 0.1196), (0.2812, -2.728, 0.1196), (0.2812, -2.745, 0.1168), (-0.2812, -1.494, 0.1219), (-0.2812, -1.477, 0.1219), (0.2812, -1.477, 0.1219), (0.2812, -1.494, 0.1219), (-0.2812, -0.2428, 0.1196), (-0.2812, -0.2259, 0.1168), (0.2812, -0.2259, 0.1168), (0.2812, -0.2428, 0.1196), (-0.2812, -0.2215, 0.1154), (-0.2812, -0.2056, 0.1082), (0.2812, -0.2056, 0.1082), (0.2812, -0.2215, 0.1154), (-0.2812, -0.2015, 0.1058), (-0.2812, -0.1872, 0.09539), (0.2812, -0.1872, 0.09539), (0.2812, -0.2015, 0.1058), (-0.2812, -0.1836, 0.0922), (-0.2812, -0.1714, 0.07891), (0.2812, -0.1714, 0.07891), (0.2812, -0.1836, 0.0922), (-0.2812, -0.1685, 0.07503), (-0.2812, -0.159, 0.05941), (0.2812, -0.159, 0.05941), (0.2812, -0.1685, 0.07503), (-0.2812, -0.1568, 0.05498), (-0.2812, -0.1502, 0.03762), (0.2812, -0.1502, 0.03762), (0.2812, -0.1568, 0.05498), (-0.2812, -0.1489, 0.03282), (-0.2812, -0.1455, 0.01439), (0.2812, -0.1455, 0.01439), (0.2812, -0.1489, 0.03282), (-0.2812, -0.145, 0.009393), (-0.2812, -0.145, -0.009393), (0.2812, -0.145, -0.009393), (0.2812, -0.145, 0.009393), (-0.2812, -0.1455, -0.01439), (-0.2812, -0.1489, -0.03282), (0.2812, -0.1489, -0.03282), (0.2812, -0.1455, -0.01439), (-0.2812, -0.1502, -0.03762), (-0.2812, -0.1568, -0.05498), (0.2812, -0.1568, -0.05498), (0.2812, -0.1502, -0.03762), (-0.2812, -0.159, -0.05941), (-0.2812, -0.1685, -0.07503), (0.2812, -0.1685, -0.07503), (0.2812, -0.159, -0.05941), (-0.2812, -0.1714, -0.07891), (-0.2812, -0.1836, -0.0922), (0.2812, -0.1836, -0.0922), (0.2812, -0.1714, -0.07891), (-0.2812, -0.1872, -0.09539), (-0.2812, -0.2015, -0.1058), (0.2812, -0.2015, -0.1058), (0.2812, -0.1872, -0.09539), (-0.2812, -0.2056, -0.1082), (-0.2812, -0.2215, -0.1154), (0.2812, -0.2215, -0.1154), (0.2812, -0.2056, -0.1082), (-0.2812, -0.2259, -0.1168), (-0.2812, -0.2428, -0.1196), (0.2812, -0.2428, -0.1196), (0.2812, -0.2259, -0.1168), (-0.3048, -2.735, -0.1101), (-0.3048, -1.485, -0.1125), (0.3048, -1.485, -0.1125), (0.3048, -2.735, -0.1101), (-0.3048, -2.754, -0.1039), (0.3048, -2.754, -0.1039), (-0.3048, -2.772, -0.09349), (0.3048, -2.772, -0.09349), (-0.3048, -2.788, -0.0795), (0.3048, -2.788, -0.0795), (-0.3048, -2.8, -0.06247), (0.3048, -2.8, -0.06247), (-0.3048, -2.81, -0.04303), (0.3048, -2.81, -0.04303), (-0.3048, -2.816, -0.02193), (0.3048, -2.816, -0.02193), (-0.3048, -2.818, 2.1e-07), (0.3048, -2.818, 2.078e-07), (-0.3048, -2.816, 0.02194), (0.3048, -2.816, 0.02194), (-0.3048, -2.81, 0.04303), (0.3048, -2.81, 0.04303), (-0.3048, -2.8, 0.06247), (0.3048, -2.8, 0.06247), (-0.3048, -2.788, 0.0795), (0.3048, -2.788, 0.0795), (-0.3048, -2.772, 0.09349), (0.3048, -2.772, 0.09349), (-0.3048, -2.754, 0.1039), (0.3048, -2.754, 0.1039), (-0.3048, -2.735, 0.1101), (0.3048, -2.735, 0.1101), (-0.3048, -1.485, 0.1125), (0.3048, -1.485, 0.1125), (-0.3048, -0.2354, 0.1101), (0.3048, -0.2354, 0.1101), (-0.3048, -0.2165, 0.1039), (0.3048, -0.2165, 0.1039), (-0.3048, -0.1987, 0.09349), (0.3048, -0.1987, 0.09349), (-0.3048, -0.1831, 0.0795), (0.3048, -0.1831, 0.0795), (-0.3048, -0.1703, 0.06247), (0.3048, -0.1703, 0.06247), (-0.3048, -0.1607, 0.04303), (0.3048, -0.1607, 0.04303), (-0.3048, -0.1549, 0.02194), (0.3048, -0.1549, 0.02194), (-0.3048, -0.1529, -1.488e-08), (0.3048, -0.1529, -1.692e-08), (-0.3048, -0.1549, -0.02194), (0.3048, -0.1549, -0.02194), (-0.3048, -0.1607, -0.04303), (0.3048, -0.1607, -0.04303), (-0.3048, -0.1703, -0.06247), (0.3048, -0.1703, -0.06247), (-0.3048, -0.1831, -0.0795), (0.3048, -0.1831, -0.0795), (-0.3048, -0.1987, -0.09349), (0.3048, -0.1987, -0.09349), (-0.3048, -0.2165, -0.1039), (0.3048, -0.2165, -0.1039), (-0.3048, -0.2354, -0.1101), (0.3048, -0.2354, -0.1101), (0.3048, -1.19, 0.01798), (0.3048, -1.188, 5.686e-08), (-0.3048, -1.188, 5.899e-08), (-0.3048, -1.19, -0.01798), (0.3048, -1.566, -0.07665), (0.3048, -1.582, -0.08517), (-0.3048, -1.19, 0.01798), (-0.3048, -1.373, 1.491e-07), (-0.3048, -1.371, 0.01798), (-0.3048, -1.204, -0.05121), (-0.3048, -1.215, -0.06518), (0.3048, -1.204, -0.05121), (0.3048, -1.215, -0.06518), (0.3048, -1.195, -0.03528), (-0.3048, -1.599, 0.09041), (-0.3048, -1.582, 0.08517), (0.3048, -1.599, 0.09041), (0.3048, -1.582, 0.08517), (0.3048, -1.19, -0.01798), (0.3048, -1.195, 0.03528), (0.3048, -1.371, -0.01798), (0.3048, -1.373, 1.47e-07), (0.3048, -1.371, 0.01798), (-0.3048, -1.229, 0.07665), (-0.3048, -1.215, 0.06518), (0.3048, -1.599, -0.09041), (-0.3048, -1.195, 0.03528), (0.3048, -1.204, 0.05121), (0.3048, -1.229, 0.07665), (0.3048, -1.215, 0.06518), (-0.3048, -1.204, 0.05121), (0.3048, -1.229, -0.07665), (0.3048, -0.8684, -0.06518), (0.3048, -0.8569, -0.05121), (0.3048, -1.245, 0.08517), (-0.3048, -1.245, 0.08517), (-0.3048, -1.229, -0.07665), (0.3048, -0.8484, -0.03528), (0.3048, -1.262, 0.09041), (-0.3048, -1.262, 0.09041), (-0.3048, -0.8569, -0.05121), (-0.3048, -0.8684, -0.06518), (-0.3048, -0.9848, 0.07665), (-0.3048, -0.9688, 0.08517), (0.3048, -0.9987, 0.06518), (0.3048, -0.9848, 0.07665), (-0.3048, -0.9335, 0.09218), (-0.3048, -0.9156, 0.09041), (0.3048, -0.9515, 0.09041), (0.3048, -0.9335, 0.09218), (0.3048, -0.9688, 0.08517), (-0.3048, -0.9515, 0.09041), (0.3048, -1.019, -0.03528), (0.3048, -1.024, -0.01798), (-0.3048, -1.566, -0.07665), (-0.3048, -1.582, -0.08517), (-0.3048, -1.298, 0.09041), (-0.3048, -1.28, 0.09218), (0.3048, -0.8414, 4.169e-08), (0.3048, -0.8431, -0.01798), (-0.3048, -0.8431, -0.01798), (-0.3048, -0.8484, -0.03528), (-0.3048, -1.566, 0.07665), (0.3048, -1.566, 0.07665), (-0.3048, -0.9515, -0.09041), (-0.3048, -0.9688, -0.08517), (0.3048, -0.9515, -0.09041), (0.3048, -0.9688, -0.08517), (0.3048, -1.026, 1.318e-07), (-0.3048, -1.026, 1.339e-07), (-0.3048, -1.024, 0.01798), (0.3048, -0.9335, -0.09218), (0.3048, -0.9848, -0.07665), (-0.3048, -0.9335, -0.09218), (-0.3048, -0.9848, -0.07665), (-0.3048, -0.8983, 0.08517), (0.3048, -0.9156, 0.09041), (-0.3048, -0.8684, 0.06518), (-0.3048, -0.8569, 0.05121), (0.3048, -0.8823, 0.07665), (0.3048, -0.8684, 0.06518), (0.3048, -0.8983, 0.08517), (-0.3048, -0.8823, 0.07665), (-0.3048, -1.01, 0.05121), (-0.3048, -0.9987, 0.06518), (0.3048, -1.019, 0.03528), (0.3048, -1.01, 0.05121), (0.3048, -1.024, 0.01798), (-0.3048, -1.019, 0.03528), (-0.3048, -1.024, -0.01798), (-0.3048, -1.195, -0.03528), (0.3048, -1.28, 0.09218), (-0.3048, -1.552, 0.06518), (0.3048, -1.298, 0.09041), (-0.3048, -1.01, -0.05121), (-0.3048, -1.019, -0.03528), (0.3048, -0.9987, -0.06518), (0.3048, -1.01, -0.05121), (-0.3048, -0.9987, -0.06518), (-0.3048, -0.8431, 0.01798), (-0.3048, -0.8414, 4.383e-08), (0.3048, -0.8484, 0.03528), (0.3048, -0.8431, 0.01798), (0.3048, -0.8569, 0.05121), (-0.3048, -0.8484, 0.03528), (-0.3048, -1.527, -0.01798), (-0.3048, -1.532, -0.03528), (0.3048, -1.525, 7.159e-08), (0.3048, -1.527, -0.01798), (-0.3048, -1.332, -0.07665), (-0.3048, -1.346, -0.06518), (0.3048, -1.332, -0.07665), (0.3048, -1.346, -0.06518), (0.3048, -1.532, -0.03528), (0.3048, -1.316, -0.08517), (-0.3048, -1.541, -0.05121), (-0.3048, -1.316, -0.08517), (0.3048, -1.332, 0.07665), (0.3048, -1.316, 0.08517), (-0.3048, -1.316, 0.08517), (-0.3048, -1.332, 0.07665), (0.3048, -1.366, 0.03528), (-0.3048, -1.28, -0.09218), (-0.3048, -1.298, -0.09041), (0.3048, -1.541, 0.05121), (0.3048, -1.532, 0.03528), (-0.3048, -1.541, 0.05121), (-0.3048, -1.532, 0.03528), (0.3048, -1.28, -0.09218), (0.3048, -1.298, -0.09041), (0.3048, -1.357, -0.05121), (-0.3048, -1.357, -0.05121), (-0.3048, -1.371, -0.01798), (-0.3048, -1.366, -0.03528), (0.3048, -1.366, -0.03528), (-0.3048, -1.527, 0.01798), (-0.3048, -1.525, 7.372e-08), (0.3048, -1.527, 0.01798), (0.3048, -1.552, 0.06518), (-0.3048, -1.357, 0.05121), (-0.3048, -1.346, 0.06518), (0.3048, -1.357, 0.05121), (0.3048, -1.346, 0.06518), (-0.3048, -1.366, 0.03528), (0.3048, -1.541, -0.05121), (0.3048, -1.552, -0.06518), (-0.3048, -1.552, -0.06518), (-0.3048, -0.8823, -0.07665), (0.3048, -0.8823, -0.07665), (0.3048, -0.8983, -0.08517), (-0.3048, -0.8983, -0.08517), (-0.3048, -0.9156, -0.09041), (0.3048, -1.245, -0.08517), (-0.3048, -1.245, -0.08517), (-0.3048, -1.262, -0.09041), (0.3048, -1.262, -0.09041), (0.3048, -0.9156, -0.09041), (0.3048, -1.669, 0.07665), (0.3048, -1.653, 0.08517), (0.3048, -1.617, -0.09218), (-0.3048, -1.617, 0.09218), (-0.3048, -1.599, -0.09041), (-0.3048, -1.617, -0.09218), (0.3048, -1.669, -0.07665), (0.3048, -1.683, -0.06518), (-0.3048, -1.683, 0.06518), (-0.3048, -1.669, 0.07665), (0.3048, -1.694, 0.05121), (0.3048, -1.683, 0.06518), (-0.3048, -1.683, -0.06518), (-0.3048, -1.694, -0.05121), (-0.3048, -1.694, 0.05121), (-0.3048, -1.653, 0.08517), (0.3048, -1.635, -0.09041), (-0.3048, -1.635, -0.09041), (-0.3048, -1.653, -0.08517), (-0.3048, -1.635, 0.09041), (0.3048, -1.617, 0.09218), (0.3048, -1.635, 0.09041), (0.3048, -1.694, -0.05121), (0.3048, -1.703, -0.03528), (-0.3048, -1.703, -0.03528), (0.3048, -1.653, -0.08517), (-0.3048, -1.669, -0.07665), (0.3048, -1.703, 0.03528), (-0.3048, -1.703, 0.03528), (0.3048, -1.879, 0.06518), (0.3048, -1.868, 0.05121), (-0.3048, -1.859, -0.03528), (-0.3048, -1.868, -0.05121), (-0.3048, -1.868, 0.05121), (-0.3048, -1.859, 0.03528), (-0.3048, -1.708, -0.01798), (0.3048, -1.859, 0.03528), (0.3048, -1.708, -0.01798), (0.3048, -1.909, -0.08517), (0.3048, -1.927, -0.09041), (-0.3048, -1.893, -0.07665), (-0.3048, -1.909, -0.08517), (0.3048, -1.893, 0.07665), (-0.3048, -1.927, -0.09041), (-0.3048, -1.909, 0.08517), (-0.3048, -1.893, 0.07665), (0.3048, -1.909, 0.08517), (-0.3048, -1.854, 0.01798), (-0.3048, -1.852, 8.802e-08), (0.3048, -1.859, -0.03528), (0.3048, -1.854, -0.01798), (0.3048, -1.708, 0.01798), (-0.3048, -1.708, 0.01798), (0.3048, -1.852, 8.589e-08), (-0.3048, -1.854, -0.01798), (0.3048, -1.854, 0.01798), (-0.3048, -1.879, 0.06518), (-0.3048, -1.879, -0.06518), (0.3048, -1.879, -0.06518), (0.3048, -1.893, -0.07665), (0.3048, -1.868, -0.05121), (-0.3048, -1.71, 1.638e-07), (0.3048, -1.71, 1.617e-07), (-0.3048, -1.927, 0.09041), (-0.3048, -1.945, -0.09218), (0.3048, -1.927, 0.09041), (0.3048, -2.01, 0.06518), (0.3048, -2.021, 0.05121), (-0.3048, -2.021, 0.05121), (-0.3048, -2.01, 0.06518), (0.3048, -1.945, -0.09218), (0.3048, -1.945, 0.09218), (-0.3048, -1.945, 0.09218), (-0.3048, -1.996, -0.07665), (-0.3048, -2.01, -0.06518), (0.3048, -1.98, -0.08517), (0.3048, -1.996, -0.07665), (0.3048, -2.021, -0.05121), (0.3048, -2.03, -0.03528), (0.3048, -2.01, -0.06518), (-0.3048, -2.021, -0.05121), (-0.3048, -1.963, 0.09041), (0.3048, -1.98, 0.08517), (0.3048, -1.963, 0.09041), (0.3048, -1.963, -0.09041), (-0.3048, -1.963, -0.09041), (-0.3048, -1.98, -0.08517), (0.3048, -1.996, 0.07665), (0.3048, -2.03, 0.03528), (-0.3048, -2.03, 0.03528), (-0.3048, -1.996, 0.07665), (-0.3048, -1.98, 0.08517), (0.3048, -2.035, -0.01798), (-0.3048, -2.03, -0.03528), (0.3048, -2.035, 0.01798), (-0.3048, -2.035, -0.01798), (-0.3048, -2.035, 0.01798), (0.3048, -2.2, -0.06518), (0.3048, -2.214, -0.07665), (0.3048, -2.18, 0.03528), (0.3048, -2.175, 0.01798), (-0.3048, -2.188, 0.05121), (-0.3048, -2.18, 0.03528), (0.3048, -2.188, 0.05121), (-0.3048, -2.2, -0.06518), (-0.3048, -2.214, -0.07665), (0.3048, -2.247, -0.09041), (0.3048, -2.265, -0.09218), (-0.3048, -2.2, 0.06518), (-0.3048, -2.247, -0.09041), (-0.3048, -2.265, -0.09218), (-0.3048, -2.23, -0.08517), (-0.3048, -2.037, 1.781e-07), (0.3048, -2.037, 1.76e-07), (-0.3048, -2.188, -0.05121), (0.3048, -2.188, -0.05121), (0.3048, -2.23, -0.08517), (0.3048, -2.214, 0.07665), (0.3048, -2.2, 0.06518), (-0.3048, -2.214, 0.07665), (-0.3048, -2.23, 0.08517), (0.3048, -2.23, 0.08517), (-0.3048, -2.173, 1.02e-07), (-0.3048, -2.175, -0.01798), (0.3048, -2.173, 9.99e-08), (0.3048, -2.175, -0.01798), (-0.3048, -2.175, 0.01798), (-0.3048, -2.265, 0.09218), (-0.3048, -2.247, 0.09041), (0.3048, -2.265, 0.09218), (0.3048, -2.247, 0.09041), (-0.3048, -2.283, -0.09041), (-0.3048, -2.18, -0.03528), (0.3048, -2.18, -0.03528), (-0.3048, -2.342, 0.05121), (-0.3048, -2.33, 0.06518), (0.3048, -2.283, -0.09041), (0.3048, -2.3, -0.08517), (0.3048, -2.316, -0.07665), (-0.3048, -2.316, -0.07665), (-0.3048, -2.33, -0.06518), (0.3048, -2.33, -0.06518), (0.3048, -2.342, -0.05121), (-0.3048, -2.342, -0.05121), (-0.3048, -2.35, -0.03528), (0.3048, -2.35, -0.03528), (0.3048, -2.355, -0.01798), (0.3048, -2.357, 1.9e-07), (0.3048, -2.355, 0.01798), (-0.3048, -2.283, 0.09041), (0.3048, -2.3, 0.08517), (0.3048, -2.283, 0.09041), (-0.3048, -2.316, 0.07665), (-0.3048, -2.3, 0.08517), (0.3048, -2.342, 0.05121), (0.3048, -2.33, 0.06518), (-0.3048, -2.355, 0.01798), (-0.3048, -2.35, 0.03528), (0.3048, -2.35, 0.03528), (0.3048, -2.316, 0.07665), (-0.3048, -2.3, -0.08517), (-0.3048, -2.355, -0.01798), (-0.3048, -2.357, 1.921e-07), (0.3048, -2.516, -0.05121), (0.3048, -2.527, -0.06518), (0.3048, -2.541, -0.07665), (0.3048, -2.557, -0.08517), (-0.3048, -2.516, -0.05121), (-0.3048, -2.527, -0.06518), (-0.3048, -2.516, 0.05121), (-0.3048, -2.507, 0.03528), (0.3048, -2.527, 0.06518), (0.3048, -2.516, 0.05121), (0.3048, -2.507, -0.03528), (-0.3048, -2.527, 0.06518), (-0.3048, -2.507, -0.03528), (0.3048, -2.541, 0.07665), (0.3048, -2.574, -0.09041), (-0.3048, -2.502, -0.01798), (0.3048, -2.5, 1.142e-07), (0.3048, -2.502, -0.01798), (-0.3048, -2.541, -0.07665), (-0.3048, -2.557, -0.08517), (-0.3048, -2.574, -0.09041), (0.3048, -2.592, 0.09218), (0.3048, -2.574, 0.09041), (-0.3048, -2.592, 0.09218), (-0.3048, -2.574, 0.09041), (0.3048, -2.507, 0.03528), (-0.3048, -2.592, -0.09218), (-0.3048, -2.61, 0.09041), (0.3048, -2.61, 0.09041), (-0.3048, -2.502, 0.01798), (-0.3048, -2.5, 1.163e-07), (0.3048, -2.502, 0.01798), (0.3048, -2.557, 0.08517), (-0.3048, -2.557, 0.08517), (-0.3048, -2.541, 0.07665), (0.3048, -2.592, -0.09218), (0.3048, -2.61, -0.09041), (-0.3048, -2.61, -0.09041), (0.3048, -2.643, 0.07665), (0.3048, -2.627, 0.08517), (-0.3048, -2.643, 0.07665), (-0.3048, -2.627, 0.08517), (-0.3048, -2.657, -0.06518), (-0.3048, -2.669, -0.05121), (0.3048, -2.643, -0.07665), (0.3048, -2.657, -0.06518), (-0.3048, -2.683, 0.01798), (-0.3048, -2.677, 0.03528), (-0.3048, -2.643, -0.07665), (0.3048, -2.684, 2.043e-07), (0.3048, -2.683, 0.01798), (0.3048, -2.627, -0.08517), (-0.3048, -2.669, 0.05121), (0.3048, -2.669, 0.05121), (0.3048, -2.677, 0.03528), (-0.3048, -2.657, 0.06518), (-0.3048, -2.683, -0.01798), (-0.3048, -2.684, 2.064e-07), (0.3048, -2.677, -0.03528), (0.3048, -2.683, -0.01798), (0.3048, -2.669, -0.05121), (-0.3048, -2.677, -0.03528), (0.3048, -2.657, 0.06518), (-0.3048, -2.627, -0.08517)], [], [(188, 190, 5, 1), (14, 16, 23, 19), (20, 22, 29, 25), (26, 28, 35, 31), (32, 34, 41, 37), (38, 40, 47, 43), (44, 46, 53, 49), (50, 52, 59, 55), (56, 58, 65, 61), (62, 64, 71, 67), (68, 70, 77, 73), (74, 76, 83, 79), (80, 82, 89, 85), (86, 88, 95, 91), (92, 94, 101, 97), (98, 100, 107, 103), (104, 106, 113, 109), (110, 112, 119, 115), (116, 118, 125, 121), (122, 124, 131, 127), (128, 130, 137, 133), (134, 136, 143, 139), (140, 142, 149, 145), (146, 148, 155, 151), (152, 154, 161, 157), (158, 160, 167, 163), (164, 166, 173, 169), (170, 172, 179, 175), (176, 178, 185, 181), (182, 184, 191, 187), (8, 10, 17, 13), (9, 3, 189, 183, 177, 171, 165, 159, 153, 147, 141, 135, 129, 123, 117, 111, 105, 99, 93, 87, 81, 75, 69, 63, 57, 51, 45, 39, 33, 27, 21, 15), (2, 4, 11, 7), (321, 192, 193), (322, 194, 195), (320, 196, 197), (323, 198, 199), (324, 200, 201), (325, 202, 203), (326, 204, 205), (327, 206, 207), (328, 208, 209), (329, 210, 211), (330, 212, 213), (331, 214, 215), (332, 216, 217), (333, 218, 219), (334, 220, 221), (335, 222, 223), (336, 224, 225), (337, 226, 227), (338, 228, 229), (339, 230, 231), (340, 232, 233), (341, 234, 235), (342, 236, 237), (343, 238, 239), (344, 240, 241), (345, 242, 243), (346, 244, 245), (347, 246, 247), (348, 248, 249), (349, 250, 251), (350, 252, 253), (351, 254, 255), (352, 256, 257), (353, 258, 259), (354, 260, 261), (355, 262, 263), (356, 264, 265), (357, 266, 267), (358, 268, 269), (359, 270, 271), (360, 272, 273), (361, 274, 275), (362, 276, 277), (363, 278, 279), (364, 280, 281), (365, 282, 283), (366, 284, 285), (367, 286, 287), (368, 288, 289), (369, 290, 291), (370, 292, 293), (371, 294, 295), (372, 296, 297), (373, 298, 299), (374, 300, 301), (375, 302, 303), (376, 304, 305), (377, 306, 307), (378, 308, 309), (379, 310, 311), (380, 312, 313), (381, 314, 315), (382, 316, 317), (383, 318, 319), (193, 196, 320, 321), (199, 194, 322, 323), (1, 5, 4, 2), (10, 8, 7, 11), (197, 200, 324, 320), (203, 198, 323, 325), (16, 14, 13, 17), (201, 204, 326, 324), (207, 202, 325, 327), (22, 20, 19, 23), (205, 208, 328, 326), (211, 206, 327, 329), (28, 26, 25, 29), (209, 212, 330, 328), (215, 210, 329, 331), (34, 32, 31, 35), (213, 216, 332, 330), (219, 214, 331, 333), (40, 38, 37, 41), (217, 220, 334, 332), (223, 218, 333, 335), (46, 44, 43, 47), (221, 224, 336, 334), (227, 222, 335, 337), (52, 50, 49, 53), (225, 228, 338, 336), (231, 226, 337, 339), (58, 56, 55, 59), (229, 232, 340, 338), (235, 230, 339, 341), (64, 62, 61, 65), (233, 236, 342, 340), (239, 234, 341, 343), (70, 68, 67, 71), (237, 240, 344, 342), (243, 238, 343, 345), (76, 74, 73, 77), (241, 244, 346, 344), (247, 242, 345, 347), (82, 80, 79, 83), (245, 248, 348, 346), (251, 246, 347, 349), (88, 86, 85, 89), (249, 252, 350, 348), (255, 250, 349, 351), (94, 92, 91, 95), (253, 256, 352, 350), (259, 254, 351, 353), (100, 98, 97, 101), (257, 260, 354, 352), (263, 258, 353, 355), (106, 104, 103, 107), (261, 264, 356, 354), (267, 262, 355, 357), (112, 110, 109, 113), (265, 268, 358, 356), (271, 266, 357, 359), (118, 116, 115, 119), (269, 272, 360, 358), (275, 270, 359, 361), (124, 122, 121, 125), (273, 276, 362, 360), (279, 274, 361, 363), (130, 128, 127, 131), (277, 280, 364, 362), (283, 278, 363, 365), (136, 134, 133, 137), (281, 284, 366, 364), (287, 282, 365, 367), (142, 140, 139, 143), (285, 288, 368, 366), (291, 286, 367, 369), (148, 146, 145, 149), (289, 292, 370, 368), (295, 290, 369, 371), (154, 152, 151, 155), (293, 296, 372, 370), (299, 294, 371, 373), (160, 158, 157, 161), (297, 300, 374, 372), (303, 298, 373, 375), (166, 164, 163, 167), (301, 304, 376, 374), (307, 302, 375, 377), (172, 170, 169, 173), (305, 308, 378, 376), (311, 306, 377, 379), (178, 176, 175, 179), (309, 312, 380, 378), (315, 310, 379, 381), (184, 182, 181, 185), (313, 316, 382, 380), (319, 314, 381, 383), (190, 188, 187, 191), (317, 192, 321, 382), (195, 318, 383, 322), (0, 6, 12, 18, 24, 30, 36, 42, 48, 54, 60, 66, 72, 78, 84, 90, 96, 102, 108, 114, 120, 126, 132, 138, 144, 150, 156, 162, 168, 174, 180, 186), (445, 460, 421, 415), (463, 478, 454, 451), (475, 439, 424, 457), (409, 418, 436, 433), (427, 442, 472, 469), (411, 414, 408), (420, 423, 417), (429, 432, 426), (438, 441, 435), (447, 450, 444), (456, 459, 453), (465, 468, 462), (474, 477, 471), (430, 412, 410, 434), (416, 422, 419, 386), (425, 440, 437, 389), (443, 392, 391, 395), (466, 431, 428, 470), (393, 476, 473, 394), (406, 404, 403, 407), (448, 467, 464, 397), (405, 399, 401, 479), (400, 398, 452, 455), (413, 449, 446, 385), (458, 388, 387, 461), (390, 402, 396, 384), (668, 670, 485, 481), (494, 496, 503, 499), (500, 502, 509, 505), (506, 508, 515, 511), (512, 514, 521, 517), (518, 520, 527, 523), (524, 526, 533, 529), (530, 532, 539, 535), (536, 538, 545, 541), (542, 544, 551, 547), (548, 550, 557, 553), (554, 556, 563, 559), (560, 562, 569, 565), (566, 568, 575, 571), (572, 574, 581, 577), (578, 580, 587, 583), (584, 586, 593, 589), (590, 592, 599, 595), (596, 598, 605, 601), (602, 604, 611, 607), (608, 610, 617, 613), (614, 616, 623, 619), (620, 622, 629, 625), (626, 628, 635, 631), (632, 634, 641, 637), (638, 640, 647, 643), (644, 646, 653, 649), (650, 652, 659, 655), (656, 658, 665, 661), (662, 664, 671, 667), (488, 490, 497, 493), (489, 483, 669, 663, 657, 651, 645, 639, 633, 627, 621, 1306, 1307, 1285, 1281, 1280, 1396, 1397, 1404, 1319, 1314, 1315, 1320, 1344, 1345, 1300, 1301, 1316, 672, 1266, 1261, 1259, 1260, 1279, 1400, 1403, 1376, 1377, 1362, 1359, 1360, 1378, 1382, 1268, 1269, 1355, 1356, 1361, 1392, 1393, 1252, 1253, 1273, 1407, 1421, 1430, 1411, 1412, 1427, 1428, 1442, 1467, 1458, 1455, 1454, 1465, 1463, 1464, 1443, 1444, 1475, 1489, 1480, 1481, 1484, 1482, 1483, 1497, 953, 1529, 1530, 1538, 1520, 1502, 1503, 1521, 1511, 1512, 1541, 1542, 1543, 1546, 1547, 1550, 1551, 1552, 1584, 1585, 1578, 1568, 1569, 1570, 1571, 1582, 1603, 1604, 1619, 1612, 1613, 1628, 1626, 1627, 1049, 525, 519, 513, 507, 501, 495), (482, 484, 491, 487), (1185, 1056, 1057), (1186, 1058, 1059), (1184, 1060, 1061), (1187, 1062, 1063), (1188, 1064, 1065), (1189, 1066, 1067), (1190, 1068, 1069), (1191, 1070, 1071), (1192, 1072, 1073), (1193, 1074, 1075), (1194, 1076, 1077), (1195, 1078, 1079), (1196, 1080, 1081), (1197, 1082, 1083), (1198, 1084, 1085), (1199, 1086, 1087), (1200, 1088, 1089), (1201, 1090, 1091), (1202, 1092, 1093), (1203, 1094, 1095), (1204, 1096, 1097), (1205, 1098, 1099), (1206, 1100, 1101), (1207, 1102, 1103), (1208, 1104, 1105), (1209, 1106, 1107), (1210, 1108, 1109), (1211, 1110, 1111), (1212, 1112, 1113), (1213, 1114, 1115), (1214, 1116, 1117), (1215, 1118, 1119), (1216, 1120, 1121), (1217, 1122, 1123), (1218, 1124, 1125), (1219, 1126, 1127), (1220, 1128, 1129), (1221, 1130, 1131), (1222, 1132, 1133), (1223, 1134, 1135), (1224, 1136, 1137), (1225, 1138, 1139), (1226, 1140, 1141), (1227, 1142, 1143), (1228, 1144, 1145), (1229, 1146, 1147), (1230, 1148, 1149), (1231, 1150, 1151), (1232, 1152, 1153), (1233, 1154, 1155), (1234, 1156, 1157), (1235, 1158, 1159), (1236, 1160, 1161), (1237, 1162, 1163), (1238, 1164, 1165), (1239, 1166, 1167), (1240, 1168, 1169), (1241, 1170, 1171), (1242, 1172, 1173), (1243, 1174, 1175), (1244, 1176, 1177), (1245, 1178, 1179), (1246, 1180, 1181), (1247, 1182, 1183), (1057, 1060, 1184, 1185), (1063, 1058, 1186, 1187), (481, 485, 484, 482), (490, 488, 487, 491), (1061, 1064, 1188, 1184), (1067, 1062, 1187, 1189), (496, 494, 493, 497), (1065, 1068, 1190, 1188), (1071, 1066, 1189, 1191), (502, 500, 499, 503), (1069, 1072, 1192, 1190), (1075, 1070, 1191, 1193), (508, 506, 505, 509), (1073, 1076, 1194, 1192), (1079, 1074, 1193, 1195), (514, 512, 511, 515), (1077, 1080, 1196, 1194), (1083, 1078, 1195, 1197), (520, 518, 517, 521), (1081, 1084, 1198, 1196), (1087, 1082, 1197, 1199), (526, 524, 523, 527), (1085, 1088, 1200, 1198), (1091, 1086, 1199, 1201), (532, 530, 529, 533), (1089, 1092, 1202, 1200), (1095, 1090, 1201, 1203), (538, 536, 535, 539), (1093, 1096, 1204, 1202), (1099, 1094, 1203, 1205), (544, 542, 541, 545), (1097, 1100, 1206, 1204), (1103, 1098, 1205, 1207), (550, 548, 547, 551), (1101, 1104, 1208, 1206), (1107, 1102, 1207, 1209), (556, 554, 553, 557), (1105, 1108, 1210, 1208), (1111, 1106, 1209, 1211), (562, 560, 559, 563), (1109, 1112, 1212, 1210), (1115, 1110, 1211, 1213), (568, 566, 565, 569), (1113, 1116, 1214, 1212), (1119, 1114, 1213, 1215), (574, 572, 571, 575), (1117, 1120, 1216, 1214), (1123, 1118, 1215, 1217), (580, 578, 577, 581), (1121, 1124, 1218, 1216), (1127, 1122, 1217, 1219), (586, 584, 583, 587), (1125, 1128, 1220, 1218), (1131, 1126, 1219, 1221), (592, 590, 589, 593), (1129, 1132, 1222, 1220), (1135, 1130, 1221, 1223), (598, 596, 595, 599), (1133, 1136, 1224, 1222), (1139, 1134, 1223, 1225), (604, 602, 601, 605), (1137, 1140, 1226, 1224), (1143, 1138, 1225, 1227), (610, 608, 607, 611), (1141, 1144, 1228, 1226), (1147, 1142, 1227, 1229), (616, 614, 613, 617), (1145, 1148, 1230, 1228), (1151, 1146, 1229, 1231), (622, 620, 619, 623), (1149, 1152, 1232, 1230), (1155, 1150, 1231, 1233), (628, 626, 625, 629), (1153, 1156, 1234, 1232), (1159, 1154, 1233, 1235), (634, 632, 631, 635), (1157, 1160, 1236, 1234), (1163, 1158, 1235, 1237), (640, 638, 637, 641), (1161, 1164, 1238, 1236), (1167, 1162, 1237, 1239), (646, 644, 643, 647), (1165, 1168, 1240, 1238), (1171, 1166, 1239, 1241), (652, 650, 649, 653), (1169, 1172, 1242, 1240), (1175, 1170, 1241, 1243), (658, 656, 655, 659), (1173, 1176, 1244, 1242), (1179, 1174, 1243, 1245), (664, 662, 661, 665), (1177, 1180, 1246, 1244), (1183, 1178, 1245, 1247), (670, 668, 667, 671), (1181, 1056, 1185, 1246), (1059, 1182, 1247, 1186), (480, 486, 492, 498, 504, 510, 516, 522, 1625, 1624, 1629, 1611, 1610, 1616, 1631, 1605, 1594, 1588, 1587, 1586, 1573, 1572, 1580, 1583, 1598, 990, 1566, 1549, 1548, 1545, 1544, 1565, 1536, 1515, 1514, 1516, 1510, 1509, 1519, 1537, 1528, 1527, 1517, 1500, 1498, 1485, 1479, 1478, 1491, 1490, 1469, 1448, 1446, 1445, 1462, 1437, 1436, 1459, 892, 888, 1440, 1429, 1418, 1417, 1431, 1423, 1422, 1410, 1409, 1303, 1302, 1394, 1363, 1354, 1353, 810, 679, 1380, 1381, 1379, 1358, 1357, 1364, 1371, 1370, 1402, 1401, 1284, 1258, 1257, 1338, 1251, 1250, 737, 1337, 1343, 1342, 1346, 1322, 1313, 1312, 1321, 1399, 1398, 1395, 1289, 1288, 1309, 1308, 773, 618, 624, 630, 636, 642, 648, 654, 660, 666), (1304, 724, 786, 1367), (1506, 931, 1523, 1513), (910, 911, 913, 912), (1336, 1333, 1335, 1318), (1272, 1277, 1276, 1271), (850, 851, 837, 836), (1496, 914, 1492, 1495), (765, 764, 763, 762), (1299, 718, 1298, 1291), (1290, 1293, 1292, 1332), (1468, 890, 1476, 1477), (1323, 1329, 1324, 1295), (800, 801, 779, 778), (1562, 1563, 975, 1561), (1539, 963, 1563, 1562), (1623, 1630, 1043, 1620), (1595, 1596, 1607, 1609), (738, 739, 735, 734), (1291, 1298, 1293, 1290), (1295, 1324, 714, 1294), (966, 967, 987, 986), (1391, 1369, 692, 1256), (844, 845, 833, 832), (1474, 1471, 1472, 1473), (673, 1249, 1248, 1254), (1352, 774, 770, 1326), (1408, 834, 1426, 1424), (721, 720, 764, 765), (711, 710, 728, 729), (1038, 1039, 1055, 1054), (1453, 893, 1460, 1452), (1375, 1373, 1372, 1374), (1420, 1406, 1405, 1414), (918, 919, 907, 906), (884, 885, 861, 860), (1513, 1523, 1522, 1524), (1501, 1499, 1518, 952), (860, 861, 883, 882), (1325, 1328, 1327, 1330), (1525, 948, 958, 1533), (1026, 1027, 1005, 1004), (696, 697, 675, 674), (1413, 1416, 1415, 1419), (1494, 917, 1499, 1501), (1331, 1334, 1333, 1336), (722, 723, 817, 816), (1579, 1576, 1581, 1602), (820, 821, 825, 824), (968, 969, 967, 966), (1608, 1606, 1630, 1623), (1575, 1593, 1577, 1574), (1414, 1405, 1416, 1413), (1558, 984, 978, 1557), (1574, 1577, 1576, 1579), (1433, 1432, 1456, 1457), (1255, 678, 803, 802), (762, 763, 767, 766), (824, 825, 707, 706), (798, 799, 793, 792), (1532, 956, 976, 1554), (1591, 1013, 1596, 1595), (674, 675, 723, 722), (766, 767, 739, 738), (1438, 1435, 1434, 1461), (1614, 1618, 1617, 1048), (828, 829, 821, 820), (1044, 1045, 1051, 1050), (1318, 1335, 736, 1317), (1050, 1051, 1047, 1046), (792, 793, 827, 826), (802, 803, 805, 804), (836, 837, 855, 854), (1452, 1460, 862, 1439), (1466, 889, 865, 864), (732, 733, 741, 740), (832, 833, 697, 696), (818, 819, 783, 782), (780, 781, 785, 784), (1006, 1007, 1019, 1018), (1419, 1415, 1432, 1433), (1461, 1434, 1447, 1450), (1457, 1456, 889, 1466), (1609, 1607, 1606, 1608), (886, 887, 885, 884), (960, 961, 955, 954), (952, 1518, 923, 922), (734, 735, 733, 732), (816, 817, 819, 818), (866, 867, 873, 872), (525, 1049, 1037, 1622, 1621, 1053, 1033, 1031, 1017, 1589, 1590, 1600, 1023, 1001, 999, 1015, 1599, 1584, 1552, 1553, 983, 1559, 1560, 1564, 1555, 1556, 1534, 1535, 1526, 946, 938, 1508, 1504, 1505, 1529, 953, 925, 1493, 896, 894, 920, 1487, 1488, 900, 1470, 1451, 876, 870, 858, 1441, 879, 1458, 1467, 881, 856, 840, 838, 842, 830, 846, 1425, 1264, 1265, 1311, 1386, 796, 794, 1385, 1355, 1269, 1270, 790, 1389, 1390, 1365, 1366, 1341, 1339, 1286, 1282, 694, 700, 1275, 1267, 676, 672, 1316, 752, 756, 750, 754, 712, 716, 1296, 1297, 742, 746, 748, 744, 1351, 1349, 1350, 1306, 621, 615, 609, 603, 597, 591, 585, 579, 573, 567, 561, 555, 549, 543, 537, 531), (1256, 692, 678, 1255), (1531, 929, 933, 1507), (912, 913, 899, 898), (1310, 730, 688, 1263), (972, 973, 989, 988), (740, 741, 829, 828), (704, 705, 683, 682), (727, 726, 772, 1348), (1348, 772, 768, 1347), (1424, 1426, 1406, 1420), (782, 783, 777, 776), (868, 869, 887, 886), (1524, 1522, 948, 1525), (1317, 736, 720, 721), (936, 937, 941, 940), (804, 805, 801, 800), (1384, 811, 806, 1383), (1561, 975, 991, 1567), (854, 855, 853, 852), (1554, 976, 984, 1558), (852, 853, 845, 844), (1450, 1447, 874, 1449), (922, 923, 905, 904), (1533, 958, 956, 1532), (1368, 788, 814, 1388), (1374, 1372, 808, 1340), (687, 686, 760, 1305), (729, 728, 726, 727), (1263, 688, 684, 1262), (1486, 908, 914, 1496), (1004, 1005, 995, 994), (950, 951, 929, 1531), (940, 941, 943, 942), (706, 707, 710, 711), (864, 865, 849, 848), (1274, 698, 702, 1278), (926, 927, 935, 934), (988, 989, 971, 970), (1347, 768, 774, 1352), (1254, 1248, 698, 1274), (1388, 814, 812, 1387), (1002, 1003, 1007, 1006), (1262, 684, 834, 1408), (1557, 978, 981, 1540), (784, 785, 799, 798), (1592, 1011, 1013, 1591), (826, 827, 823, 822), (992, 993, 997, 996), (1018, 1019, 1021, 1597), (1473, 1472, 917, 1494), (898, 899, 867, 866), (996, 997, 1003, 1002), (1054, 1055, 1029, 1028), (691, 690, 1249, 673), (1008, 1009, 993, 992), (1271, 1276, 708, 1283), (944, 945, 961, 960), (1601, 1025, 1011, 1592), (1439, 862, 1435, 1438), (1449, 874, 890, 1468), (1387, 812, 1369, 1391), (776, 777, 811, 1384), (872, 873, 869, 868), (986, 987, 965, 964), (848, 849, 851, 850), (964, 965, 937, 936), (994, 995, 1009, 1008), (1477, 1476, 908, 1486), (954, 955, 951, 950), (882, 883, 893, 1453), (822, 823, 705, 704), (1278, 702, 1277, 1272), (1326, 770, 1328, 1325), (1332, 1292, 1334, 1331), (1305, 760, 724, 1304), (1383, 806, 1373, 1375), (1615, 1041, 1618, 1614), (1028, 1029, 1027, 1026), (1602, 1581, 1025, 1601), (902, 903, 911, 910), (1567, 991, 973, 972), (1046, 1047, 1035, 1034), (1495, 1492, 1471, 1474), (1620, 1043, 1041, 1615), (1367, 786, 788, 1368), (970, 971, 969, 968), (934, 935, 945, 944), (906, 907, 903, 902), (682, 683, 681, 680), (680, 681, 759, 758), (1507, 933, 931, 1506), (758, 759, 690, 691), (1597, 1021, 1593, 1575), (1340, 808, 730, 1310), (1294, 714, 718, 1299), (1048, 1617, 1045, 1044), (1540, 981, 963, 1539), (1330, 1327, 1329, 1323), (942, 943, 927, 926), (904, 905, 919, 918), (1034, 1035, 1039, 1038), (618, 773, 769, 775, 771, 745, 749, 747, 743, 715, 719, 717, 713, 755, 751, 757, 753, 737, 1250, 677, 699, 703, 701, 695, 709, 1287, 761, 725, 787, 789, 815, 813, 791, 693, 679, 810, 807, 795, 797, 809, 731, 689, 685, 835, 847, 831, 843, 839, 841, 857, 880, 888, 892, 878, 863, 859, 871, 877, 875, 891, 901, 909, 915, 921, 895, 897, 916, 924, 1517, 1527, 928, 932, 930, 939, 947, 949, 959, 957, 977, 985, 979, 980, 962, 982, 974, 990, 1598, 1020, 1014, 998, 1000, 1022, 1024, 1010, 1012, 1016, 1030, 1032, 1052, 1042, 1040, 1036, 1625, 522, 528, 534, 540, 546, 552, 558, 564, 570, 576, 582, 588, 594, 600, 606, 612), (1283, 708, 686, 687), (778, 779, 781, 780)])
me_cylinder_007.polygons.foreach_set('use_smooth', [1, 1, 1, 1, 1, 1, 1, 1, 1, 1, 1, 1, 1, 1, 1, 1, 1, 1, 1, 1, 1, 1, 1, 1, 1, 1, 1, 1, 1, 1, 1, 1, 1, 1, 1, 1, 1, 1, 1, 1, 1, 1, 1, 1, 1, 1, 1, 1, 1, 1, 1, 1, 1, 1, 1, 1, 1, 1, 1, 1, 1, 1, 1, 1, 1, 1, 1, 1, 1, 1, 1, 1, 1, 1, 1, 1, 1, 1, 1, 1, 1, 1, 1, 1, 1, 1, 1, 1, 1, 1, 1, 1, 1, 1, 1, 1, 1, 1, 1, 1, 1, 1, 1, 1, 1, 1, 1, 1, 1, 1, 1, 1, 1, 1, 1, 1, 1, 1, 1, 1, 1, 1, 1, 1, 1, 1, 1, 1, 1, 1, 1, 1, 1, 1, 1, 1, 1, 1, 1, 1, 1, 1, 1, 1, 1, 1, 1, 1, 1, 1, 1, 1, 1, 1, 1, 1, 1, 1, 1, 1, 1, 1, 1, 1, 1, 1, 1, 1, 1, 1, 1, 1, 1, 1, 1, 1, 1, 1, 1, 1, 1, 1, 1, 1, 1, 1, 1, 1, 1, 1, 1, 1, 1, 1, 1, 1, 1, 1, 1, 1, 1, 1, 1, 1, 1, 1, 1, 1, 1, 1, 1, 1, 1, 1, 1, 1, 1, 1, 1, 1, 1, 1, 1, 1, 1, 1, 1, 1, 1, 1, 1, 1, 1, 1, 1, 1, 1, 1, 1, 1, 1, 1, 1, 1, 1, 1, 1, 1, 1, 1, 1, 1, 1, 1, 1, 1, 1, 1, 1, 1, 1, 1, 1, 1, 1, 1, 1, 1, 1, 1, 1, 1, 1, 1, 1, 1, 1, 1, 1, 1, 1, 1, 1, 1, 1, 1, 1, 1, 1, 1, 1, 1, 1, 1, 1, 1, 1, 1, 1, 1, 1, 1, 1, 1, 1, 1, 1, 1, 1, 1, 1, 1, 1, 1, 1, 1, 1, 1, 1, 1, 1, 1, 1, 1, 1, 1, 1, 1, 1, 1, 1, 1, 1, 1, 1, 1, 1, 1, 1, 1, 1, 1, 1, 1, 1, 1, 1, 1, 1, 1, 1, 1, 1, 1, 1, 1, 1, 1, 1, 1, 1, 1, 1, 1, 1, 1, 1, 1, 1, 1, 1, 1, 1, 1, 1, 1, 1, 1, 1, 1, 1, 1, 1, 1, 1, 1, 1, 1, 1, 1, 1, 1, 1, 1, 1, 1, 1, 1, 1, 1, 1, 1, 1, 1, 1, 1, 1, 1, 1, 1, 1, 1, 1, 1, 0, 0, 0, 0, 0, 0, 0, 0, 0, 0, 0, 0, 0, 0, 0, 0, 0, 0, 0, 0, 0, 0, 0, 0, 0, 0, 0, 0, 0, 0, 0, 0, 0, 0, 0, 0, 0, 0, 0, 0, 0, 0, 0, 0, 0, 0, 0, 0, 0, 0, 0, 0, 0, 0, 0, 0, 0, 0, 0, 0, 0, 0, 0, 0, 0, 0, 0, 0, 0, 0, 0, 0, 0, 0, 0, 0, 0, 0, 0, 0, 0, 0, 0, 0, 0, 0, 0, 0, 0, 1, 0, 0, 0, 0, 0, 0, 0, 0, 0, 0, 0, 0, 0, 0, 0, 0, 0, 0, 0, 0, 0, 0, 0, 0, 0, 0, 0, 0, 0, 0, 0, 0, 0, 0, 0, 0, 0, 0, 0, 0, 0, 0, 0, 0, 0, 0, 0, 0, 0, 0, 0, 0, 0, 0, 0, 0, 0, 0, 0, 0, 0, 0, 0, 0, 0, 0, 0, 0, 0, 0, 0, 0, 0, 0, 0, 0, 0, 0, 0, 0, 0, 0, 0, 0, 0, 0, 0, 0, 0, 0, 0, 0, 0, 0, 0, 0, 0, 0, 0, 0, 0, 1, 0, 0])
me_cylinder_007.materials.append(None)
me_cylinder_007.use_remesh_preserve_volume = False
me_cylinder_007.use_remesh_preserve_attributes = False
me_cylinder_007.use_mirror_vertex_groups = False
me_cylinder_007.update()

# ---- objects
ob_valet_rod = bpy.data.objects.new('Valet Rod', me_cylinder_007)

# ---- transforms, parenting, visibility, modifiers, constraints
ob_valet_rod.location = (0.0, 9.895e-09, -2.183e-10)
ob_valet_rod.scale = (0.008333, 0.1042, 0.1042)
ob_valet_rod.lineart.crease_threshold = 0.0

# ---- collection membership
col_collection_1.objects.link(ob_valet_rod)

# ---- scene / render settings (as saved in the file)
scene.frame_start = 1; scene.frame_end = 250; scene.frame_set(174)
scene.render.engine = 'CYCLES'
scene.render.resolution_percentage = 50
scene.render.dither_intensity = 0.0
scene.cycles.use_denoising = False
scene.cycles.samples = 128
scene.cycles.sampling_pattern = 'TABULATED_SOBOL'
scene.cycles.light_sampling_threshold = 0.0
scene.cycles.use_adaptive_sampling = False
scene.cycles.use_light_tree = False
scene.cycles.caustics_reflective = False
scene.cycles.caustics_refractive = False
scene.cycles.blur_glossy = 0.0
scene.cycles.max_bounces = 6
scene.cycles.sample_clamp_direct = 1.0
scene.cycles.sample_clamp_indirect = 1.0
scene.view_settings.view_transform = 'Standard'
bpy.context.view_layer.update()

# ---- added for rendering (the .blend has no active camera and no usable light): camera, sun
cam_auto = bpy.data.cameras.new('AutoCamera')
cam_auto.lens = 50.0
cam_auto.sensor_width = 36.0
cam_auto.clip_end = 1000.0
ob_auto_camera = bpy.data.objects.new('AutoCamera', cam_auto)
scene.collection.objects.link(ob_auto_camera)
ob_auto_camera.location = (0.284662, -0.488761, 0.22773)
ob_auto_camera.rotation_euler = (1.09748, -7.21219e-08, 0.694738)
scene.camera = ob_auto_camera
light_auto_sun = bpy.data.lights.new('AutoSun', 'SUN')
light_auto_sun.energy = 3.0
light_auto_sun.angle = 0.0523599
ob_auto_sun = bpy.data.objects.new('AutoSun', light_auto_sun)
scene.collection.objects.link(ob_auto_sun)
ob_auto_sun.rotation_euler = (0.872665, 0.174533, 0.523599)
bpy.context.view_layer.update()
